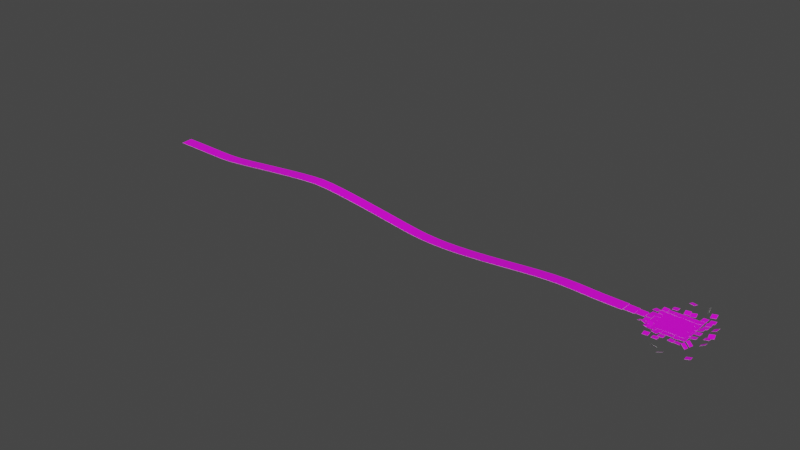 # Source: tutorial_islandStart.blend  (saved by Blender 2.81.16; exported with 4.5.12 LTS)
import bpy
from mathutils import Matrix  # noqa: F401  (used for matrix-valued properties, if any)

bpy.ops.wm.read_factory_settings(use_empty=True)
scene = bpy.context.scene
scene.name = 'Scene'

# ---- collections
col_collection = bpy.data.collections.new('Collection'); scene.collection.children.link(col_collection)

# ---- images (referenced by path relative to the original .blend; pixels are not part of the script)
import os
ASSET_DIR = os.environ.get("B2B_ASSET_DIR", "")  # directory of the original .blend (textures are referenced by path, not embedded)
HERE = os.path.dirname(os.path.abspath(__file__))  # packed textures are extracted next to this script under _unpacked/

def load_image(name, relpath, width, height, colorspace="sRGB"):
    """Load a texture the original file referenced (path relative to the .blend, or extracted next to this script)."""
    p = next((c for c in (os.path.join(HERE, relpath), os.path.join(ASSET_DIR, relpath)) if relpath and os.path.exists(c)), "")
    if p:
        img = bpy.data.images.load(p, check_existing=True)
        img.name = name
    else:  # same state as the original file: an image datablock whose file is absent (Cycles renders it pink)
        img = bpy.data.images.new(name, width, height)
        img.source = "FILE"
        img.filepath = "//" + (relpath or name)
    img.colorspace_settings.name = colorspace
    return img
img_tile_png = load_image('tile.png', 'tile.png', 1024, 1024, 'sRGB')

# ---- materials (node trees are filled in below, after node groups)
mat_tile = bpy.data.materials.new('Tile')
mat_tile.use_transparent_shadow = False

# ---- material node trees
mat_tile.use_nodes = True; mat_tile.node_tree.nodes.clear()
_N = mat_tile.node_tree.nodes; _L = mat_tile.node_tree.links
n0 = _N.new('ShaderNodeOutputMaterial'); n0.name = 'Material Output'; n0.location = (300, 300)
n1 = _N.new('ShaderNodeBsdfPrincipled'); n1.name = 'Principled BSDF'; n1.location = (10, 300)
n1.distribution = 'GGX'
n1.subsurface_method = 'BURLEY'
n1.inputs[3].default_value = 1.45
n1.inputs[27].default_value = (0.0, 0.0, 0.0, 1.0)
n1.inputs[28].default_value = 1.0
n2 = _N.new('ShaderNodeTexImage'); n2.name = 'Image Texture'; n2.location = (-280, 275)
n2.image = img_tile_png
_L.new(n1.outputs[0], n0.inputs[0])
_L.new(n2.outputs[0], n1.inputs[0])
n0.is_active_output = True

# ---- world
world_world = bpy.data.worlds.new('World'); scene.world = world_world
world_world.use_nodes = True; world_world.node_tree.nodes.clear()
_N = world_world.node_tree.nodes; _L = world_world.node_tree.links
n0 = _N.new('ShaderNodeOutputWorld'); n0.name = 'World Output'; n0.location = (300, 300)
n1 = _N.new('ShaderNodeBackground'); n1.name = 'Background'; n1.location = (10, 300)
n1.inputs[0].default_value = (0.05088, 0.05088, 0.05088, 1.0)
_L.new(n1.outputs[0], n0.inputs[0])
n0.is_active_output = True
world_world.color = (0.05088, 0.05088, 0.05088)
world_world.use_sun_shadow = False
world_world.sun_shadow_jitter_overblur = 0.0

# ---- meshes
me_cube_001 = bpy.data.meshes.new('Cube.001')
me_cube_001.from_pydata([(-0.5, -0.5, 0.005), (-0.5, 0.5, 0.005), (0.5, 0.5, 0.005), (0.5, -0.5, 0.005), (-0.5, 0.5, -0.005), (-0.5, -0.5, -0.005), (0.5, 0.5, -0.005), (0.5, -0.5, -0.005)], [], [(5, 0, 1, 4), (4, 1, 2, 6), (6, 2, 3, 7), (7, 3, 0, 5), (2, 1, 0, 3), (5, 4, 6, 7)])
me_cube_001.polygons.foreach_set('material_index', [1, 1, 1, 1, 0, 1])
_uv = me_cube_001.uv_layers.new(name='UVMap')
_uv.uv.foreach_set('vector', [0.002183, 0.9999, 0.0, 1.0, -0.002181, 0.7499, 0.002181, 0.75, 0.002963, 0.7507, -0.001399, 0.7507, -0.0014, 0.5008, 0.002962, 0.5008, 0.00218, 0.5, -0.002182, 0.5, -0.002182, 0.25, 0.002181, 0.2501, 0.002963, 0.2508, -0.0014, 0.2508, -0.001397, 0.0008477, 0.002965, 0.0008803, 0.0, 1.0, 0.0, 0.0, 1.0, 0.0, 1.0, 1.0, 1.0, 0.0, 1.0, 1.0, 0.0, 1.0, 0.0, 0.0])
me_cube_001.materials.append(mat_tile)
me_cube_001.materials.append(None)
me_cube_001.use_remesh_fix_poles = True
me_cube_001.use_remesh_preserve_attributes = False
me_cube_001.use_mirror_vertex_groups = False
me_cube_001.update()
me_cube_008 = bpy.data.meshes.new('Cube.008')
me_cube_008.from_pydata([(-0.5, -0.5, 0.005), (-0.5, 0.5, 0.005), (0.5, 0.5, 0.005), (0.5, -0.5, 0.005), (-0.5, 0.5, -0.005), (-0.5, -0.5, -0.005), (0.5, 0.5, -0.005), (0.5, -0.5, -0.005)], [], [(5, 0, 1, 4), (4, 1, 2, 6), (6, 2, 3, 7), (7, 3, 0, 5), (2, 1, 0, 3), (5, 4, 6, 7)])
me_cube_008.polygons.foreach_set('material_index', [1, 1, 1, 1, 0, 1])
_uv = me_cube_008.uv_layers.new(name='UVMap')
_uv.uv.foreach_set('vector', [0.002183, 0.9999, 0.0, 1.0, -0.002181, 0.7499, 0.002181, 0.75, 0.002963, 0.7507, -0.001399, 0.7507, -0.0014, 0.5008, 0.002962, 0.5008, 0.00218, 0.5, -0.002182, 0.5, -0.002182, 0.25, 0.002181, 0.2501, 0.002963, 0.2508, -0.0014, 0.2508, -0.001397, 0.0008477, 0.002965, 0.0008803, 0.0, 1.0, 0.0, 0.0, 1.0, 0.0, 1.0, 1.0, 1.0, 0.0, 1.0, 1.0, 0.0, 1.0, 0.0, 0.0])
me_cube_008.materials.append(mat_tile)
me_cube_008.materials.append(None)
me_cube_008.use_remesh_fix_poles = True
me_cube_008.use_remesh_preserve_attributes = False
me_cube_008.use_mirror_vertex_groups = False
me_cube_008.update()
me_cube_009 = bpy.data.meshes.new('Cube.009')
me_cube_009.from_pydata([(-0.5, -0.5, 0.005), (-0.5, 0.5, 0.005), (0.5, 0.5, 0.005), (0.5, -0.5, 0.005), (-0.5, 0.5, -0.005), (-0.5, -0.5, -0.005), (0.5, 0.5, -0.005), (0.5, -0.5, -0.005)], [], [(5, 0, 1, 4), (4, 1, 2, 6), (6, 2, 3, 7), (7, 3, 0, 5), (2, 1, 0, 3), (5, 4, 6, 7)])
me_cube_009.polygons.foreach_set('material_index', [1, 1, 1, 1, 0, 1])
_uv = me_cube_009.uv_layers.new(name='UVMap')
_uv.uv.foreach_set('vector', [0.002183, 0.9999, 0.0, 1.0, -0.002181, 0.7499, 0.002181, 0.75, 0.002963, 0.7507, -0.001399, 0.7507, -0.0014, 0.5008, 0.002962, 0.5008, 0.00218, 0.5, -0.002182, 0.5, -0.002182, 0.25, 0.002181, 0.2501, 0.002963, 0.2508, -0.0014, 0.2508, -0.001397, 0.0008477, 0.002965, 0.0008803, 0.0, 1.0, 0.0, 0.0, 1.0, 0.0, 1.0, 1.0, 1.0, 0.0, 1.0, 1.0, 0.0, 1.0, 0.0, 0.0])
me_cube_009.materials.append(mat_tile)
me_cube_009.materials.append(None)
me_cube_009.use_remesh_fix_poles = True
me_cube_009.use_remesh_preserve_attributes = False
me_cube_009.use_mirror_vertex_groups = False
me_cube_009.update()
me_cube_010 = bpy.data.meshes.new('Cube.010')
me_cube_010.from_pydata([(-0.5, -0.5, 0.005), (-0.5, 0.5, 0.005), (0.5, 0.5, 0.005), (0.5, -0.5, 0.005), (-0.5, 0.5, -0.005), (-0.5, -0.5, -0.005), (0.5, 0.5, -0.005), (0.5, -0.5, -0.005)], [], [(5, 0, 1, 4), (4, 1, 2, 6), (6, 2, 3, 7), (7, 3, 0, 5), (2, 1, 0, 3), (5, 4, 6, 7)])
me_cube_010.polygons.foreach_set('material_index', [1, 1, 1, 1, 0, 1])
_uv = me_cube_010.uv_layers.new(name='UVMap')
_uv.uv.foreach_set('vector', [0.002183, 0.9999, 0.0, 1.0, -0.002181, 0.7499, 0.002181, 0.75, 0.002963, 0.7507, -0.001399, 0.7507, -0.0014, 0.5008, 0.002962, 0.5008, 0.00218, 0.5, -0.002182, 0.5, -0.002182, 0.25, 0.002181, 0.2501, 0.002963, 0.2508, -0.0014, 0.2508, -0.001397, 0.0008477, 0.002965, 0.0008803, 0.0, 1.0, 0.0, 0.0, 1.0, 0.0, 1.0, 1.0, 1.0, 0.0, 1.0, 1.0, 0.0, 1.0, 0.0, 0.0])
me_cube_010.materials.append(mat_tile)
me_cube_010.materials.append(None)
me_cube_010.use_remesh_fix_poles = True
me_cube_010.use_remesh_preserve_attributes = False
me_cube_010.use_mirror_vertex_groups = False
me_cube_010.update()
me_cube_011 = bpy.data.meshes.new('Cube.011')
me_cube_011.from_pydata([(-0.5, -0.5, 0.005), (-0.5, 0.5, 0.005), (0.5, 0.5, 0.005), (0.5, -0.5, 0.005), (-0.5, 0.5, -0.005), (-0.5, -0.5, -0.005), (0.5, 0.5, -0.005), (0.5, -0.5, -0.005)], [], [(5, 0, 1, 4), (4, 1, 2, 6), (6, 2, 3, 7), (7, 3, 0, 5), (2, 1, 0, 3), (5, 4, 6, 7)])
me_cube_011.polygons.foreach_set('material_index', [1, 1, 1, 1, 0, 1])
_uv = me_cube_011.uv_layers.new(name='UVMap')
_uv.uv.foreach_set('vector', [0.002183, 0.9999, 0.0, 1.0, -0.002181, 0.7499, 0.002181, 0.75, 0.002963, 0.7507, -0.001399, 0.7507, -0.0014, 0.5008, 0.002962, 0.5008, 0.00218, 0.5, -0.002182, 0.5, -0.002182, 0.25, 0.002181, 0.2501, 0.002963, 0.2508, -0.0014, 0.2508, -0.001397, 0.0008477, 0.002965, 0.0008803, 0.0, 1.0, 0.0, 0.0, 1.0, 0.0, 1.0, 1.0, 1.0, 0.0, 1.0, 1.0, 0.0, 1.0, 0.0, 0.0])
me_cube_011.materials.append(mat_tile)
me_cube_011.materials.append(None)
me_cube_011.use_remesh_fix_poles = True
me_cube_011.use_remesh_preserve_attributes = False
me_cube_011.use_mirror_vertex_groups = False
me_cube_011.update()
me_cube_012 = bpy.data.meshes.new('Cube.012')
me_cube_012.from_pydata([(-0.5, -0.5, 0.005), (-0.5, 0.5, 0.005), (0.5, 0.5, 0.005), (0.5, -0.5, 0.005), (-0.5, 0.5, -0.005), (-0.5, -0.5, -0.005), (0.5, 0.5, -0.005), (0.5, -0.5, -0.005)], [], [(5, 0, 1, 4), (4, 1, 2, 6), (6, 2, 3, 7), (7, 3, 0, 5), (2, 1, 0, 3), (5, 4, 6, 7)])
me_cube_012.polygons.foreach_set('material_index', [1, 1, 1, 1, 0, 1])
_uv = me_cube_012.uv_layers.new(name='UVMap')
_uv.uv.foreach_set('vector', [0.002183, 0.9999, 0.0, 1.0, -0.002181, 0.7499, 0.002181, 0.75, 0.002963, 0.7507, -0.001399, 0.7507, -0.0014, 0.5008, 0.002962, 0.5008, 0.00218, 0.5, -0.002182, 0.5, -0.002182, 0.25, 0.002181, 0.2501, 0.002963, 0.2508, -0.0014, 0.2508, -0.001397, 0.0008477, 0.002965, 0.0008803, 0.0, 1.0, 0.0, 0.0, 1.0, 0.0, 1.0, 1.0, 1.0, 0.0, 1.0, 1.0, 0.0, 1.0, 0.0, 0.0])
me_cube_012.materials.append(mat_tile)
me_cube_012.materials.append(None)
me_cube_012.use_remesh_fix_poles = True
me_cube_012.use_remesh_preserve_attributes = False
me_cube_012.use_mirror_vertex_groups = False
me_cube_012.update()
me_cube_013 = bpy.data.meshes.new('Cube.013')
me_cube_013.from_pydata([(-0.5, -0.5, 0.005), (-0.5, 0.5, 0.005), (0.5, 0.5, 0.005), (0.5, -0.5, 0.005), (-0.5, 0.5, -0.005), (-0.5, -0.5, -0.005), (0.5, 0.5, -0.005), (0.5, -0.5, -0.005)], [], [(5, 0, 1, 4), (4, 1, 2, 6), (6, 2, 3, 7), (7, 3, 0, 5), (2, 1, 0, 3), (5, 4, 6, 7)])
me_cube_013.polygons.foreach_set('material_index', [1, 1, 1, 1, 0, 1])
_uv = me_cube_013.uv_layers.new(name='UVMap')
_uv.uv.foreach_set('vector', [0.002183, 0.9999, 0.0, 1.0, -0.002181, 0.7499, 0.002181, 0.75, 0.002963, 0.7507, -0.001399, 0.7507, -0.0014, 0.5008, 0.002962, 0.5008, 0.00218, 0.5, -0.002182, 0.5, -0.002182, 0.25, 0.002181, 0.2501, 0.002963, 0.2508, -0.0014, 0.2508, -0.001397, 0.0008477, 0.002965, 0.0008803, 0.0, 1.0, 0.0, 0.0, 1.0, 0.0, 1.0, 1.0, 1.0, 0.0, 1.0, 1.0, 0.0, 1.0, 0.0, 0.0])
me_cube_013.materials.append(mat_tile)
me_cube_013.materials.append(None)
me_cube_013.use_remesh_fix_poles = True
me_cube_013.use_remesh_preserve_attributes = False
me_cube_013.use_mirror_vertex_groups = False
me_cube_013.update()
me_cube_014 = bpy.data.meshes.new('Cube.014')
me_cube_014.from_pydata([(-0.5, -0.5, 0.005), (-0.5, 0.5, 0.005), (0.5, 0.5, 0.005), (0.5, -0.5, 0.005), (-0.5, 0.5, -0.005), (-0.5, -0.5, -0.005), (0.5, 0.5, -0.005), (0.5, -0.5, -0.005)], [], [(5, 0, 1, 4), (4, 1, 2, 6), (6, 2, 3, 7), (7, 3, 0, 5), (2, 1, 0, 3), (5, 4, 6, 7)])
me_cube_014.polygons.foreach_set('material_index', [1, 1, 1, 1, 0, 1])
_uv = me_cube_014.uv_layers.new(name='UVMap')
_uv.uv.foreach_set('vector', [0.002183, 0.9999, 0.0, 1.0, -0.002181, 0.7499, 0.002181, 0.75, 0.002963, 0.7507, -0.001399, 0.7507, -0.0014, 0.5008, 0.002962, 0.5008, 0.00218, 0.5, -0.002182, 0.5, -0.002182, 0.25, 0.002181, 0.2501, 0.002963, 0.2508, -0.0014, 0.2508, -0.001397, 0.0008477, 0.002965, 0.0008803, 0.0, 1.0, 0.0, 0.0, 1.0, 0.0, 1.0, 1.0, 1.0, 0.0, 1.0, 1.0, 0.0, 1.0, 0.0, 0.0])
me_cube_014.materials.append(mat_tile)
me_cube_014.materials.append(None)
me_cube_014.use_remesh_fix_poles = True
me_cube_014.use_remesh_preserve_attributes = False
me_cube_014.use_mirror_vertex_groups = False
me_cube_014.update()
me_cube_015 = bpy.data.meshes.new('Cube.015')
me_cube_015.from_pydata([(-0.5, -0.5, 0.005), (-0.5, 0.5, 0.005), (0.5, 0.5, 0.005), (0.5, -0.5, 0.005), (-0.5, 0.5, -0.005), (-0.5, -0.5, -0.005), (0.5, 0.5, -0.005), (0.5, -0.5, -0.005)], [], [(5, 0, 1, 4), (4, 1, 2, 6), (6, 2, 3, 7), (7, 3, 0, 5), (2, 1, 0, 3), (5, 4, 6, 7)])
me_cube_015.polygons.foreach_set('material_index', [1, 1, 1, 1, 0, 1])
_uv = me_cube_015.uv_layers.new(name='UVMap')
_uv.uv.foreach_set('vector', [0.002183, 0.9999, 0.0, 1.0, -0.002181, 0.7499, 0.002181, 0.75, 0.002963, 0.7507, -0.001399, 0.7507, -0.0014, 0.5008, 0.002962, 0.5008, 0.00218, 0.5, -0.002182, 0.5, -0.002182, 0.25, 0.002181, 0.2501, 0.002963, 0.2508, -0.0014, 0.2508, -0.001397, 0.0008477, 0.002965, 0.0008803, 0.0, 1.0, 0.0, 0.0, 1.0, 0.0, 1.0, 1.0, 1.0, 0.0, 1.0, 1.0, 0.0, 1.0, 0.0, 0.0])
me_cube_015.materials.append(mat_tile)
me_cube_015.materials.append(None)
me_cube_015.use_remesh_fix_poles = True
me_cube_015.use_remesh_preserve_attributes = False
me_cube_015.use_mirror_vertex_groups = False
me_cube_015.update()
me_cube_016 = bpy.data.meshes.new('Cube.016')
me_cube_016.from_pydata([(-0.5, -0.5, 0.005), (-0.5, 0.5, 0.005), (0.5, 0.5, 0.005), (0.5, -0.5, 0.005), (-0.5, 0.5, -0.005), (-0.5, -0.5, -0.005), (0.5, 0.5, -0.005), (0.5, -0.5, -0.005)], [], [(5, 0, 1, 4), (4, 1, 2, 6), (6, 2, 3, 7), (7, 3, 0, 5), (2, 1, 0, 3), (5, 4, 6, 7)])
me_cube_016.polygons.foreach_set('material_index', [1, 1, 1, 1, 0, 1])
_uv = me_cube_016.uv_layers.new(name='UVMap')
_uv.uv.foreach_set('vector', [0.002183, 0.9999, 0.0, 1.0, -0.002181, 0.7499, 0.002181, 0.75, 0.002963, 0.7507, -0.001399, 0.7507, -0.0014, 0.5008, 0.002962, 0.5008, 0.00218, 0.5, -0.002182, 0.5, -0.002182, 0.25, 0.002181, 0.2501, 0.002963, 0.2508, -0.0014, 0.2508, -0.001397, 0.0008477, 0.002965, 0.0008803, 0.0, 1.0, 0.0, 0.0, 1.0, 0.0, 1.0, 1.0, 1.0, 0.0, 1.0, 1.0, 0.0, 1.0, 0.0, 0.0])
me_cube_016.materials.append(mat_tile)
me_cube_016.materials.append(None)
me_cube_016.use_remesh_fix_poles = True
me_cube_016.use_remesh_preserve_attributes = False
me_cube_016.use_mirror_vertex_groups = False
me_cube_016.update()
me_cube_017 = bpy.data.meshes.new('Cube.017')
me_cube_017.from_pydata([(-0.5, -0.5, 0.005), (-0.5, 0.5, 0.005), (0.5, 0.5, 0.005), (0.5, -0.5, 0.005), (-0.5, 0.5, -0.005), (-0.5, -0.5, -0.005), (0.5, 0.5, -0.005), (0.5, -0.5, -0.005)], [], [(5, 0, 1, 4), (4, 1, 2, 6), (6, 2, 3, 7), (7, 3, 0, 5), (2, 1, 0, 3), (5, 4, 6, 7)])
me_cube_017.polygons.foreach_set('material_index', [1, 1, 1, 1, 0, 1])
_uv = me_cube_017.uv_layers.new(name='UVMap')
_uv.uv.foreach_set('vector', [0.002183, 0.9999, 0.0, 1.0, -0.002181, 0.7499, 0.002181, 0.75, 0.002963, 0.7507, -0.001399, 0.7507, -0.0014, 0.5008, 0.002962, 0.5008, 0.00218, 0.5, -0.002182, 0.5, -0.002182, 0.25, 0.002181, 0.2501, 0.002963, 0.2508, -0.0014, 0.2508, -0.001397, 0.0008477, 0.002965, 0.0008803, 0.0, 1.0, 0.0, 0.0, 1.0, 0.0, 1.0, 1.0, 1.0, 0.0, 1.0, 1.0, 0.0, 1.0, 0.0, 0.0])
me_cube_017.materials.append(mat_tile)
me_cube_017.materials.append(None)
me_cube_017.use_remesh_fix_poles = True
me_cube_017.use_remesh_preserve_attributes = False
me_cube_017.use_mirror_vertex_groups = False
me_cube_017.update()
me_cube_018 = bpy.data.meshes.new('Cube.018')
me_cube_018.from_pydata([(-0.5, -0.5, 0.005), (-0.5, 0.5, 0.005), (0.5, 0.5, 0.005), (0.5, -0.5, 0.005), (-0.5, 0.5, -0.005), (-0.5, -0.5, -0.005), (0.5, 0.5, -0.005), (0.5, -0.5, -0.005)], [], [(5, 0, 1, 4), (4, 1, 2, 6), (6, 2, 3, 7), (7, 3, 0, 5), (2, 1, 0, 3), (5, 4, 6, 7)])
me_cube_018.polygons.foreach_set('material_index', [1, 1, 1, 1, 0, 1])
_uv = me_cube_018.uv_layers.new(name='UVMap')
_uv.uv.foreach_set('vector', [0.002183, 0.9999, 0.0, 1.0, -0.002181, 0.7499, 0.002181, 0.75, 0.002963, 0.7507, -0.001399, 0.7507, -0.0014, 0.5008, 0.002962, 0.5008, 0.00218, 0.5, -0.002182, 0.5, -0.002182, 0.25, 0.002181, 0.2501, 0.002963, 0.2508, -0.0014, 0.2508, -0.001397, 0.0008477, 0.002965, 0.0008803, 0.0, 1.0, 0.0, 0.0, 1.0, 0.0, 1.0, 1.0, 1.0, 0.0, 1.0, 1.0, 0.0, 1.0, 0.0, 0.0])
me_cube_018.materials.append(mat_tile)
me_cube_018.materials.append(None)
me_cube_018.use_remesh_fix_poles = True
me_cube_018.use_remesh_preserve_attributes = False
me_cube_018.use_mirror_vertex_groups = False
me_cube_018.update()
me_cube_019 = bpy.data.meshes.new('Cube.019')
me_cube_019.from_pydata([(-0.5, -0.5, 0.005), (-0.5, 0.5, 0.005), (0.5, 0.5, 0.005), (0.5, -0.5, 0.005), (-0.5, 0.5, -0.005), (-0.5, -0.5, -0.005), (0.5, 0.5, -0.005), (0.5, -0.5, -0.005)], [], [(5, 0, 1, 4), (4, 1, 2, 6), (6, 2, 3, 7), (7, 3, 0, 5), (2, 1, 0, 3), (5, 4, 6, 7)])
me_cube_019.polygons.foreach_set('material_index', [1, 1, 1, 1, 0, 1])
_uv = me_cube_019.uv_layers.new(name='UVMap')
_uv.uv.foreach_set('vector', [0.002183, 0.9999, 0.0, 1.0, -0.002181, 0.7499, 0.002181, 0.75, 0.002963, 0.7507, -0.001399, 0.7507, -0.0014, 0.5008, 0.002962, 0.5008, 0.00218, 0.5, -0.002182, 0.5, -0.002182, 0.25, 0.002181, 0.2501, 0.002963, 0.2508, -0.0014, 0.2508, -0.001397, 0.0008477, 0.002965, 0.0008803, 0.0, 1.0, 0.0, 0.0, 1.0, 0.0, 1.0, 1.0, 1.0, 0.0, 1.0, 1.0, 0.0, 1.0, 0.0, 0.0])
me_cube_019.materials.append(mat_tile)
me_cube_019.materials.append(None)
me_cube_019.use_remesh_fix_poles = True
me_cube_019.use_remesh_preserve_attributes = False
me_cube_019.use_mirror_vertex_groups = False
me_cube_019.update()
me_cube_020 = bpy.data.meshes.new('Cube.020')
me_cube_020.from_pydata([(-0.5, -0.5, 0.005), (-0.5, 0.5, 0.005), (0.5, 0.5, 0.005), (0.5, -0.5, 0.005), (-0.5, 0.5, -0.005), (-0.5, -0.5, -0.005), (0.5, 0.5, -0.005), (0.5, -0.5, -0.005)], [], [(5, 0, 1, 4), (4, 1, 2, 6), (6, 2, 3, 7), (7, 3, 0, 5), (2, 1, 0, 3), (5, 4, 6, 7)])
me_cube_020.polygons.foreach_set('material_index', [1, 1, 1, 1, 0, 1])
_uv = me_cube_020.uv_layers.new(name='UVMap')
_uv.uv.foreach_set('vector', [0.002183, 0.9999, 0.0, 1.0, -0.002181, 0.7499, 0.002181, 0.75, 0.002963, 0.7507, -0.001399, 0.7507, -0.0014, 0.5008, 0.002962, 0.5008, 0.00218, 0.5, -0.002182, 0.5, -0.002182, 0.25, 0.002181, 0.2501, 0.002963, 0.2508, -0.0014, 0.2508, -0.001397, 0.0008477, 0.002965, 0.0008803, 0.0, 1.0, 0.0, 0.0, 1.0, 0.0, 1.0, 1.0, 1.0, 0.0, 1.0, 1.0, 0.0, 1.0, 0.0, 0.0])
me_cube_020.materials.append(mat_tile)
me_cube_020.materials.append(None)
me_cube_020.use_remesh_fix_poles = True
me_cube_020.use_remesh_preserve_attributes = False
me_cube_020.use_mirror_vertex_groups = False
me_cube_020.update()
me_cube_027 = bpy.data.meshes.new('Cube.027')
me_cube_027.from_pydata([(-0.5, -0.5, 0.005), (-0.5, 0.5, 0.005), (0.5, 0.5, 0.005), (0.5, -0.5, 0.005), (-0.5, 0.5, -0.005), (-0.5, -0.5, -0.005), (0.5, 0.5, -0.005), (0.5, -0.5, -0.005)], [], [(5, 0, 1, 4), (4, 1, 2, 6), (6, 2, 3, 7), (7, 3, 0, 5), (2, 1, 0, 3), (5, 4, 6, 7)])
me_cube_027.polygons.foreach_set('material_index', [1, 1, 1, 1, 0, 1])
_uv = me_cube_027.uv_layers.new(name='UVMap')
_uv.uv.foreach_set('vector', [0.002183, 0.9999, 0.0, 1.0, -0.002181, 0.7499, 0.002181, 0.75, 0.002963, 0.7507, -0.001399, 0.7507, -0.0014, 0.5008, 0.002962, 0.5008, 0.00218, 0.5, -0.002182, 0.5, -0.002182, 0.25, 0.002181, 0.2501, 0.002963, 0.2508, -0.0014, 0.2508, -0.001397, 0.0008477, 0.002965, 0.0008803, 0.0, 1.0, 0.0, 0.0, 1.0, 0.0, 1.0, 1.0, 1.0, 0.0, 1.0, 1.0, 0.0, 1.0, 0.0, 0.0])
me_cube_027.materials.append(mat_tile)
me_cube_027.materials.append(None)
me_cube_027.use_remesh_fix_poles = True
me_cube_027.use_remesh_preserve_attributes = False
me_cube_027.use_mirror_vertex_groups = False
me_cube_027.update()
me_cube_028 = bpy.data.meshes.new('Cube.028')
me_cube_028.from_pydata([(-0.5, -0.5, 0.005), (-0.5, 0.5, 0.005), (0.5, 0.5, 0.005), (0.5, -0.5, 0.005), (-0.5, 0.5, -0.005), (-0.5, -0.5, -0.005), (0.5, 0.5, -0.005), (0.5, -0.5, -0.005)], [], [(5, 0, 1, 4), (4, 1, 2, 6), (6, 2, 3, 7), (7, 3, 0, 5), (2, 1, 0, 3), (5, 4, 6, 7)])
me_cube_028.polygons.foreach_set('material_index', [1, 1, 1, 1, 0, 1])
_uv = me_cube_028.uv_layers.new(name='UVMap')
_uv.uv.foreach_set('vector', [0.002183, 0.9999, 0.0, 1.0, -0.002181, 0.7499, 0.002181, 0.75, 0.002963, 0.7507, -0.001399, 0.7507, -0.0014, 0.5008, 0.002962, 0.5008, 0.00218, 0.5, -0.002182, 0.5, -0.002182, 0.25, 0.002181, 0.2501, 0.002963, 0.2508, -0.0014, 0.2508, -0.001397, 0.0008477, 0.002965, 0.0008803, 0.0, 1.0, 0.0, 0.0, 1.0, 0.0, 1.0, 1.0, 1.0, 0.0, 1.0, 1.0, 0.0, 1.0, 0.0, 0.0])
me_cube_028.materials.append(mat_tile)
me_cube_028.materials.append(None)
me_cube_028.use_remesh_fix_poles = True
me_cube_028.use_remesh_preserve_attributes = False
me_cube_028.use_mirror_vertex_groups = False
me_cube_028.update()
me_cube_029 = bpy.data.meshes.new('Cube.029')
me_cube_029.from_pydata([(-0.5, -0.5, 0.005), (-0.5, 0.5, 0.005), (0.5, 0.5, 0.005), (0.5, -0.5, 0.005), (-0.5, 0.5, -0.005), (-0.5, -0.5, -0.005), (0.5, 0.5, -0.005), (0.5, -0.5, -0.005)], [], [(5, 0, 1, 4), (4, 1, 2, 6), (6, 2, 3, 7), (7, 3, 0, 5), (2, 1, 0, 3), (5, 4, 6, 7)])
me_cube_029.polygons.foreach_set('material_index', [1, 1, 1, 1, 0, 1])
_uv = me_cube_029.uv_layers.new(name='UVMap')
_uv.uv.foreach_set('vector', [0.002183, 0.9999, 0.0, 1.0, -0.002181, 0.7499, 0.002181, 0.75, 0.002963, 0.7507, -0.001399, 0.7507, -0.0014, 0.5008, 0.002962, 0.5008, 0.00218, 0.5, -0.002182, 0.5, -0.002182, 0.25, 0.002181, 0.2501, 0.002963, 0.2508, -0.0014, 0.2508, -0.001397, 0.0008477, 0.002965, 0.0008803, 0.0, 1.0, 0.0, 0.0, 1.0, 0.0, 1.0, 1.0, 1.0, 0.0, 1.0, 1.0, 0.0, 1.0, 0.0, 0.0])
me_cube_029.materials.append(mat_tile)
me_cube_029.materials.append(None)
me_cube_029.use_remesh_fix_poles = True
me_cube_029.use_remesh_preserve_attributes = False
me_cube_029.use_mirror_vertex_groups = False
me_cube_029.update()
me_cube_030 = bpy.data.meshes.new('Cube.030')
me_cube_030.from_pydata([(-0.5, -0.5, 0.005), (-0.5, 0.5, 0.005), (0.5, 0.5, 0.005), (0.5, -0.5, 0.005), (-0.5, 0.5, -0.005), (-0.5, -0.5, -0.005), (0.5, 0.5, -0.005), (0.5, -0.5, -0.005)], [], [(5, 0, 1, 4), (4, 1, 2, 6), (6, 2, 3, 7), (7, 3, 0, 5), (2, 1, 0, 3), (5, 4, 6, 7)])
me_cube_030.polygons.foreach_set('material_index', [1, 1, 1, 1, 0, 1])
_uv = me_cube_030.uv_layers.new(name='UVMap')
_uv.uv.foreach_set('vector', [0.002183, 0.9999, 0.0, 1.0, -0.002181, 0.7499, 0.002181, 0.75, 0.002963, 0.7507, -0.001399, 0.7507, -0.0014, 0.5008, 0.002962, 0.5008, 0.00218, 0.5, -0.002182, 0.5, -0.002182, 0.25, 0.002181, 0.2501, 0.002963, 0.2508, -0.0014, 0.2508, -0.001397, 0.0008477, 0.002965, 0.0008803, 0.0, 1.0, 0.0, 0.0, 1.0, 0.0, 1.0, 1.0, 1.0, 0.0, 1.0, 1.0, 0.0, 1.0, 0.0, 0.0])
me_cube_030.materials.append(mat_tile)
me_cube_030.materials.append(None)
me_cube_030.use_remesh_fix_poles = True
me_cube_030.use_remesh_preserve_attributes = False
me_cube_030.use_mirror_vertex_groups = False
me_cube_030.update()
me_cube_031 = bpy.data.meshes.new('Cube.031')
me_cube_031.from_pydata([(-0.5, -0.5, 0.005), (-0.5, 0.5, 0.005), (0.5, 0.5, 0.005), (0.5, -0.5, 0.005), (-0.5, 0.5, -0.005), (-0.5, -0.5, -0.005), (0.5, 0.5, -0.005), (0.5, -0.5, -0.005)], [], [(5, 0, 1, 4), (4, 1, 2, 6), (6, 2, 3, 7), (7, 3, 0, 5), (2, 1, 0, 3), (5, 4, 6, 7)])
me_cube_031.polygons.foreach_set('material_index', [1, 1, 1, 1, 0, 1])
_uv = me_cube_031.uv_layers.new(name='UVMap')
_uv.uv.foreach_set('vector', [0.002183, 0.9999, 0.0, 1.0, -0.002181, 0.7499, 0.002181, 0.75, 0.002963, 0.7507, -0.001399, 0.7507, -0.0014, 0.5008, 0.002962, 0.5008, 0.00218, 0.5, -0.002182, 0.5, -0.002182, 0.25, 0.002181, 0.2501, 0.002963, 0.2508, -0.0014, 0.2508, -0.001397, 0.0008477, 0.002965, 0.0008803, 0.0, 1.0, 0.0, 0.0, 1.0, 0.0, 1.0, 1.0, 1.0, 0.0, 1.0, 1.0, 0.0, 1.0, 0.0, 0.0])
me_cube_031.materials.append(mat_tile)
me_cube_031.materials.append(None)
me_cube_031.use_remesh_fix_poles = True
me_cube_031.use_remesh_preserve_attributes = False
me_cube_031.use_mirror_vertex_groups = False
me_cube_031.update()
me_cube_032 = bpy.data.meshes.new('Cube.032')
me_cube_032.from_pydata([(-0.5, -0.5, 0.005), (-0.5, 0.5, 0.005), (0.5, 0.5, 0.005), (0.5, -0.5, 0.005), (-0.5, 0.5, -0.005), (-0.5, -0.5, -0.005), (0.5, 0.5, -0.005), (0.5, -0.5, -0.005)], [], [(5, 0, 1, 4), (4, 1, 2, 6), (6, 2, 3, 7), (7, 3, 0, 5), (2, 1, 0, 3), (5, 4, 6, 7)])
me_cube_032.polygons.foreach_set('material_index', [1, 1, 1, 1, 0, 1])
_uv = me_cube_032.uv_layers.new(name='UVMap')
_uv.uv.foreach_set('vector', [0.002183, 0.9999, 0.0, 1.0, -0.002181, 0.7499, 0.002181, 0.75, 0.002963, 0.7507, -0.001399, 0.7507, -0.0014, 0.5008, 0.002962, 0.5008, 0.00218, 0.5, -0.002182, 0.5, -0.002182, 0.25, 0.002181, 0.2501, 0.002963, 0.2508, -0.0014, 0.2508, -0.001397, 0.0008477, 0.002965, 0.0008803, 0.0, 1.0, 0.0, 0.0, 1.0, 0.0, 1.0, 1.0, 1.0, 0.0, 1.0, 1.0, 0.0, 1.0, 0.0, 0.0])
me_cube_032.materials.append(mat_tile)
me_cube_032.materials.append(None)
me_cube_032.use_remesh_fix_poles = True
me_cube_032.use_remesh_preserve_attributes = False
me_cube_032.use_mirror_vertex_groups = False
me_cube_032.update()
me_cube_033 = bpy.data.meshes.new('Cube.033')
me_cube_033.from_pydata([(-0.5, -0.5, 0.005), (-0.5, 0.5, 0.005), (0.5, 0.5, 0.005), (0.5, -0.5, 0.005), (-0.5, 0.5, -0.005), (-0.5, -0.5, -0.005), (0.5, 0.5, -0.005), (0.5, -0.5, -0.005)], [], [(5, 0, 1, 4), (4, 1, 2, 6), (6, 2, 3, 7), (7, 3, 0, 5), (2, 1, 0, 3), (5, 4, 6, 7)])
me_cube_033.polygons.foreach_set('material_index', [1, 1, 1, 1, 0, 1])
_uv = me_cube_033.uv_layers.new(name='UVMap')
_uv.uv.foreach_set('vector', [0.002183, 0.9999, 0.0, 1.0, -0.002181, 0.7499, 0.002181, 0.75, 0.002963, 0.7507, -0.001399, 0.7507, -0.0014, 0.5008, 0.002962, 0.5008, 0.00218, 0.5, -0.002182, 0.5, -0.002182, 0.25, 0.002181, 0.2501, 0.002963, 0.2508, -0.0014, 0.2508, -0.001397, 0.0008477, 0.002965, 0.0008803, 0.0, 1.0, 0.0, 0.0, 1.0, 0.0, 1.0, 1.0, 1.0, 0.0, 1.0, 1.0, 0.0, 1.0, 0.0, 0.0])
me_cube_033.materials.append(mat_tile)
me_cube_033.materials.append(None)
me_cube_033.use_remesh_fix_poles = True
me_cube_033.use_remesh_preserve_attributes = False
me_cube_033.use_mirror_vertex_groups = False
me_cube_033.update()
me_cube_034 = bpy.data.meshes.new('Cube.034')
me_cube_034.from_pydata([(-0.5, -0.5, 0.005), (-0.5, 0.5, 0.005), (0.5, 0.5, 0.005), (0.5, -0.5, 0.005), (-0.5, 0.5, -0.005), (-0.5, -0.5, -0.005), (0.5, 0.5, -0.005), (0.5, -0.5, -0.005)], [], [(5, 0, 1, 4), (4, 1, 2, 6), (6, 2, 3, 7), (7, 3, 0, 5), (2, 1, 0, 3), (5, 4, 6, 7)])
me_cube_034.polygons.foreach_set('material_index', [1, 1, 1, 1, 0, 1])
_uv = me_cube_034.uv_layers.new(name='UVMap')
_uv.uv.foreach_set('vector', [0.002183, 0.9999, 0.0, 1.0, -0.002181, 0.7499, 0.002181, 0.75, 0.002963, 0.7507, -0.001399, 0.7507, -0.0014, 0.5008, 0.002962, 0.5008, 0.00218, 0.5, -0.002182, 0.5, -0.002182, 0.25, 0.002181, 0.2501, 0.002963, 0.2508, -0.0014, 0.2508, -0.001397, 0.0008477, 0.002965, 0.0008803, 0.0, 1.0, 0.0, 0.0, 1.0, 0.0, 1.0, 1.0, 1.0, 0.0, 1.0, 1.0, 0.0, 1.0, 0.0, 0.0])
me_cube_034.materials.append(mat_tile)
me_cube_034.materials.append(None)
me_cube_034.use_remesh_fix_poles = True
me_cube_034.use_remesh_preserve_attributes = False
me_cube_034.use_mirror_vertex_groups = False
me_cube_034.update()
me_cube_035 = bpy.data.meshes.new('Cube.035')
me_cube_035.from_pydata([(-0.5, -0.5, 0.005), (-0.5, 0.5, 0.005), (0.5, 0.5, 0.005), (0.5, -0.5, 0.005), (-0.5, 0.5, -0.005), (-0.5, -0.5, -0.005), (0.5, 0.5, -0.005), (0.5, -0.5, -0.005)], [], [(5, 0, 1, 4), (4, 1, 2, 6), (6, 2, 3, 7), (7, 3, 0, 5), (2, 1, 0, 3), (5, 4, 6, 7)])
me_cube_035.polygons.foreach_set('material_index', [1, 1, 1, 1, 0, 1])
_uv = me_cube_035.uv_layers.new(name='UVMap')
_uv.uv.foreach_set('vector', [0.002183, 0.9999, 0.0, 1.0, -0.002181, 0.7499, 0.002181, 0.75, 0.002963, 0.7507, -0.001399, 0.7507, -0.0014, 0.5008, 0.002962, 0.5008, 0.00218, 0.5, -0.002182, 0.5, -0.002182, 0.25, 0.002181, 0.2501, 0.002963, 0.2508, -0.0014, 0.2508, -0.001397, 0.0008477, 0.002965, 0.0008803, 0.0, 1.0, 0.0, 0.0, 1.0, 0.0, 1.0, 1.0, 1.0, 0.0, 1.0, 1.0, 0.0, 1.0, 0.0, 0.0])
me_cube_035.materials.append(mat_tile)
me_cube_035.materials.append(None)
me_cube_035.use_remesh_fix_poles = True
me_cube_035.use_remesh_preserve_attributes = False
me_cube_035.use_mirror_vertex_groups = False
me_cube_035.update()
me_cube_036 = bpy.data.meshes.new('Cube.036')
me_cube_036.from_pydata([(-0.5, -0.5, 0.005), (-0.5, 0.5, 0.005), (0.5, 0.5, 0.005), (0.5, -0.5, 0.005), (-0.5, 0.5, -0.005), (-0.5, -0.5, -0.005), (0.5, 0.5, -0.005), (0.5, -0.5, -0.005)], [], [(5, 0, 1, 4), (4, 1, 2, 6), (6, 2, 3, 7), (7, 3, 0, 5), (2, 1, 0, 3), (5, 4, 6, 7)])
me_cube_036.polygons.foreach_set('material_index', [1, 1, 1, 1, 0, 1])
_uv = me_cube_036.uv_layers.new(name='UVMap')
_uv.uv.foreach_set('vector', [0.002183, 0.9999, 0.0, 1.0, -0.002181, 0.7499, 0.002181, 0.75, 0.002963, 0.7507, -0.001399, 0.7507, -0.0014, 0.5008, 0.002962, 0.5008, 0.00218, 0.5, -0.002182, 0.5, -0.002182, 0.25, 0.002181, 0.2501, 0.002963, 0.2508, -0.0014, 0.2508, -0.001397, 0.0008477, 0.002965, 0.0008803, 0.0, 1.0, 0.0, 0.0, 1.0, 0.0, 1.0, 1.0, 1.0, 0.0, 1.0, 1.0, 0.0, 1.0, 0.0, 0.0])
me_cube_036.materials.append(mat_tile)
me_cube_036.materials.append(None)
me_cube_036.use_remesh_fix_poles = True
me_cube_036.use_remesh_preserve_attributes = False
me_cube_036.use_mirror_vertex_groups = False
me_cube_036.update()
me_cube_037 = bpy.data.meshes.new('Cube.037')
me_cube_037.from_pydata([(-0.5, -0.5, 0.005), (-0.5, 0.5, 0.005), (0.5, 0.5, 0.005), (0.5, -0.5, 0.005), (-0.5, 0.5, -0.005), (-0.5, -0.5, -0.005), (0.5, 0.5, -0.005), (0.5, -0.5, -0.005)], [], [(5, 0, 1, 4), (4, 1, 2, 6), (6, 2, 3, 7), (7, 3, 0, 5), (2, 1, 0, 3), (5, 4, 6, 7)])
me_cube_037.polygons.foreach_set('material_index', [1, 1, 1, 1, 0, 1])
_uv = me_cube_037.uv_layers.new(name='UVMap')
_uv.uv.foreach_set('vector', [0.002183, 0.9999, 0.0, 1.0, -0.002181, 0.7499, 0.002181, 0.75, 0.002963, 0.7507, -0.001399, 0.7507, -0.0014, 0.5008, 0.002962, 0.5008, 0.00218, 0.5, -0.002182, 0.5, -0.002182, 0.25, 0.002181, 0.2501, 0.002963, 0.2508, -0.0014, 0.2508, -0.001397, 0.0008477, 0.002965, 0.0008803, 0.0, 1.0, 0.0, 0.0, 1.0, 0.0, 1.0, 1.0, 1.0, 0.0, 1.0, 1.0, 0.0, 1.0, 0.0, 0.0])
me_cube_037.materials.append(mat_tile)
me_cube_037.materials.append(None)
me_cube_037.use_remesh_fix_poles = True
me_cube_037.use_remesh_preserve_attributes = False
me_cube_037.use_mirror_vertex_groups = False
me_cube_037.update()
me_cube_038 = bpy.data.meshes.new('Cube.038')
me_cube_038.from_pydata([(-0.5, -0.5, 0.005), (-0.5, 0.5, 0.005), (0.5, 0.5, 0.005), (0.5, -0.5, 0.005), (-0.5, 0.5, -0.005), (-0.5, -0.5, -0.005), (0.5, 0.5, -0.005), (0.5, -0.5, -0.005)], [], [(5, 0, 1, 4), (4, 1, 2, 6), (6, 2, 3, 7), (7, 3, 0, 5), (2, 1, 0, 3), (5, 4, 6, 7)])
me_cube_038.polygons.foreach_set('material_index', [1, 1, 1, 1, 0, 1])
_uv = me_cube_038.uv_layers.new(name='UVMap')
_uv.uv.foreach_set('vector', [0.002183, 0.9999, 0.0, 1.0, -0.002181, 0.7499, 0.002181, 0.75, 0.002963, 0.7507, -0.001399, 0.7507, -0.0014, 0.5008, 0.002962, 0.5008, 0.00218, 0.5, -0.002182, 0.5, -0.002182, 0.25, 0.002181, 0.2501, 0.002963, 0.2508, -0.0014, 0.2508, -0.001397, 0.0008477, 0.002965, 0.0008803, 0.0, 1.0, 0.0, 0.0, 1.0, 0.0, 1.0, 1.0, 1.0, 0.0, 1.0, 1.0, 0.0, 1.0, 0.0, 0.0])
me_cube_038.materials.append(mat_tile)
me_cube_038.materials.append(None)
me_cube_038.use_remesh_fix_poles = True
me_cube_038.use_remesh_preserve_attributes = False
me_cube_038.use_mirror_vertex_groups = False
me_cube_038.update()
me_cube_039 = bpy.data.meshes.new('Cube.039')
me_cube_039.from_pydata([(-0.5, -0.5, 0.005), (-0.5, 0.5, 0.005), (0.5, 0.5, 0.005), (0.5, -0.5, 0.005), (-0.5, 0.5, -0.005), (-0.5, -0.5, -0.005), (0.5, 0.5, -0.005), (0.5, -0.5, -0.005)], [], [(5, 0, 1, 4), (4, 1, 2, 6), (6, 2, 3, 7), (7, 3, 0, 5), (2, 1, 0, 3), (5, 4, 6, 7)])
me_cube_039.polygons.foreach_set('material_index', [1, 1, 1, 1, 0, 1])
_uv = me_cube_039.uv_layers.new(name='UVMap')
_uv.uv.foreach_set('vector', [0.002183, 0.9999, 0.0, 1.0, -0.002181, 0.7499, 0.002181, 0.75, 0.002963, 0.7507, -0.001399, 0.7507, -0.0014, 0.5008, 0.002962, 0.5008, 0.00218, 0.5, -0.002182, 0.5, -0.002182, 0.25, 0.002181, 0.2501, 0.002963, 0.2508, -0.0014, 0.2508, -0.001397, 0.0008477, 0.002965, 0.0008803, 0.0, 1.0, 0.0, 0.0, 1.0, 0.0, 1.0, 1.0, 1.0, 0.0, 1.0, 1.0, 0.0, 1.0, 0.0, 0.0])
me_cube_039.materials.append(mat_tile)
me_cube_039.materials.append(None)
me_cube_039.use_remesh_fix_poles = True
me_cube_039.use_remesh_preserve_attributes = False
me_cube_039.use_mirror_vertex_groups = False
me_cube_039.update()
me_cube_040 = bpy.data.meshes.new('Cube.040')
me_cube_040.from_pydata([(-0.5, -0.5, 0.005), (-0.5, 0.5, 0.005), (0.5, 0.5, 0.005), (0.5, -0.5, 0.005), (-0.5, 0.5, -0.005), (-0.5, -0.5, -0.005), (0.5, 0.5, -0.005), (0.5, -0.5, -0.005)], [], [(5, 0, 1, 4), (4, 1, 2, 6), (6, 2, 3, 7), (7, 3, 0, 5), (2, 1, 0, 3), (5, 4, 6, 7)])
me_cube_040.polygons.foreach_set('material_index', [1, 1, 1, 1, 0, 1])
_uv = me_cube_040.uv_layers.new(name='UVMap')
_uv.uv.foreach_set('vector', [0.002183, 0.9999, 0.0, 1.0, -0.002181, 0.7499, 0.002181, 0.75, 0.002963, 0.7507, -0.001399, 0.7507, -0.0014, 0.5008, 0.002962, 0.5008, 0.00218, 0.5, -0.002182, 0.5, -0.002182, 0.25, 0.002181, 0.2501, 0.002963, 0.2508, -0.0014, 0.2508, -0.001397, 0.0008477, 0.002965, 0.0008803, 0.0, 1.0, 0.0, 0.0, 1.0, 0.0, 1.0, 1.0, 1.0, 0.0, 1.0, 1.0, 0.0, 1.0, 0.0, 0.0])
me_cube_040.materials.append(mat_tile)
me_cube_040.materials.append(None)
me_cube_040.use_remesh_fix_poles = True
me_cube_040.use_remesh_preserve_attributes = False
me_cube_040.use_mirror_vertex_groups = False
me_cube_040.update()
me_cube_041 = bpy.data.meshes.new('Cube.041')
me_cube_041.from_pydata([(-0.5, -0.5, 0.005), (-0.5, 0.5, 0.005), (0.5, 0.5, 0.005), (0.5, -0.5, 0.005), (-0.5, 0.5, -0.005), (-0.5, -0.5, -0.005), (0.5, 0.5, -0.005), (0.5, -0.5, -0.005)], [], [(5, 0, 1, 4), (4, 1, 2, 6), (6, 2, 3, 7), (7, 3, 0, 5), (2, 1, 0, 3), (5, 4, 6, 7)])
me_cube_041.polygons.foreach_set('material_index', [1, 1, 1, 1, 0, 1])
_uv = me_cube_041.uv_layers.new(name='UVMap')
_uv.uv.foreach_set('vector', [0.002183, 0.9999, 0.0, 1.0, -0.002181, 0.7499, 0.002181, 0.75, 0.002963, 0.7507, -0.001399, 0.7507, -0.0014, 0.5008, 0.002962, 0.5008, 0.00218, 0.5, -0.002182, 0.5, -0.002182, 0.25, 0.002181, 0.2501, 0.002963, 0.2508, -0.0014, 0.2508, -0.001397, 0.0008477, 0.002965, 0.0008803, 0.0, 1.0, 0.0, 0.0, 1.0, 0.0, 1.0, 1.0, 1.0, 0.0, 1.0, 1.0, 0.0, 1.0, 0.0, 0.0])
me_cube_041.materials.append(mat_tile)
me_cube_041.materials.append(None)
me_cube_041.use_remesh_fix_poles = True
me_cube_041.use_remesh_preserve_attributes = False
me_cube_041.use_mirror_vertex_groups = False
me_cube_041.update()
me_cube_042 = bpy.data.meshes.new('Cube.042')
me_cube_042.from_pydata([(-0.5, -0.5, 0.005), (-0.5, 0.5, 0.005), (0.5, 0.5, 0.005), (0.5, -0.5, 0.005), (-0.5, 0.5, -0.005), (-0.5, -0.5, -0.005), (0.5, 0.5, -0.005), (0.5, -0.5, -0.005)], [], [(5, 0, 1, 4), (4, 1, 2, 6), (6, 2, 3, 7), (7, 3, 0, 5), (2, 1, 0, 3), (5, 4, 6, 7)])
me_cube_042.polygons.foreach_set('material_index', [1, 1, 1, 1, 0, 1])
_uv = me_cube_042.uv_layers.new(name='UVMap')
_uv.uv.foreach_set('vector', [0.002183, 0.9999, 0.0, 1.0, -0.002181, 0.7499, 0.002181, 0.75, 0.002963, 0.7507, -0.001399, 0.7507, -0.0014, 0.5008, 0.002962, 0.5008, 0.00218, 0.5, -0.002182, 0.5, -0.002182, 0.25, 0.002181, 0.2501, 0.002963, 0.2508, -0.0014, 0.2508, -0.001397, 0.0008477, 0.002965, 0.0008803, 0.0, 1.0, 0.0, 0.0, 1.0, 0.0, 1.0, 1.0, 1.0, 0.0, 1.0, 1.0, 0.0, 1.0, 0.0, 0.0])
me_cube_042.materials.append(mat_tile)
me_cube_042.materials.append(None)
me_cube_042.use_remesh_fix_poles = True
me_cube_042.use_remesh_preserve_attributes = False
me_cube_042.use_mirror_vertex_groups = False
me_cube_042.update()
me_cube_043 = bpy.data.meshes.new('Cube.043')
me_cube_043.from_pydata([(-0.5, -0.5, 0.005), (-0.5, 0.5, 0.005), (0.5, 0.5, 0.005), (0.5, -0.5, 0.005), (-0.5, 0.5, -0.005), (-0.5, -0.5, -0.005), (0.5, 0.5, -0.005), (0.5, -0.5, -0.005)], [], [(5, 0, 1, 4), (4, 1, 2, 6), (6, 2, 3, 7), (7, 3, 0, 5), (2, 1, 0, 3), (5, 4, 6, 7)])
me_cube_043.polygons.foreach_set('material_index', [1, 1, 1, 1, 0, 1])
_uv = me_cube_043.uv_layers.new(name='UVMap')
_uv.uv.foreach_set('vector', [0.002183, 0.9999, 0.0, 1.0, -0.002181, 0.7499, 0.002181, 0.75, 0.002963, 0.7507, -0.001399, 0.7507, -0.0014, 0.5008, 0.002962, 0.5008, 0.00218, 0.5, -0.002182, 0.5, -0.002182, 0.25, 0.002181, 0.2501, 0.002963, 0.2508, -0.0014, 0.2508, -0.001397, 0.0008477, 0.002965, 0.0008803, 0.0, 1.0, 0.0, 0.0, 1.0, 0.0, 1.0, 1.0, 1.0, 0.0, 1.0, 1.0, 0.0, 1.0, 0.0, 0.0])
me_cube_043.materials.append(mat_tile)
me_cube_043.materials.append(None)
me_cube_043.use_remesh_fix_poles = True
me_cube_043.use_remesh_preserve_attributes = False
me_cube_043.use_mirror_vertex_groups = False
me_cube_043.update()
me_cube_044 = bpy.data.meshes.new('Cube.044')
me_cube_044.from_pydata([(-0.5, -0.5, 0.005), (-0.5, 0.5, 0.005), (0.5, 0.5, 0.005), (0.5, -0.5, 0.005), (-0.5, 0.5, -0.005), (-0.5, -0.5, -0.005), (0.5, 0.5, -0.005), (0.5, -0.5, -0.005)], [], [(5, 0, 1, 4), (4, 1, 2, 6), (6, 2, 3, 7), (7, 3, 0, 5), (2, 1, 0, 3), (5, 4, 6, 7)])
me_cube_044.polygons.foreach_set('material_index', [1, 1, 1, 1, 0, 1])
_uv = me_cube_044.uv_layers.new(name='UVMap')
_uv.uv.foreach_set('vector', [0.002183, 0.9999, 0.0, 1.0, -0.002181, 0.7499, 0.002181, 0.75, 0.002963, 0.7507, -0.001399, 0.7507, -0.0014, 0.5008, 0.002962, 0.5008, 0.00218, 0.5, -0.002182, 0.5, -0.002182, 0.25, 0.002181, 0.2501, 0.002963, 0.2508, -0.0014, 0.2508, -0.001397, 0.0008477, 0.002965, 0.0008803, 0.0, 1.0, 0.0, 0.0, 1.0, 0.0, 1.0, 1.0, 1.0, 0.0, 1.0, 1.0, 0.0, 1.0, 0.0, 0.0])
me_cube_044.materials.append(mat_tile)
me_cube_044.materials.append(None)
me_cube_044.use_remesh_fix_poles = True
me_cube_044.use_remesh_preserve_attributes = False
me_cube_044.use_mirror_vertex_groups = False
me_cube_044.update()
me_cube_045 = bpy.data.meshes.new('Cube.045')
me_cube_045.from_pydata([(-0.5, -0.5, 0.005), (-0.5, 0.5, 0.005), (0.5, 0.5, 0.005), (0.5, -0.5, 0.005), (-0.5, 0.5, -0.005), (-0.5, -0.5, -0.005), (0.5, 0.5, -0.005), (0.5, -0.5, -0.005)], [], [(5, 0, 1, 4), (4, 1, 2, 6), (6, 2, 3, 7), (7, 3, 0, 5), (2, 1, 0, 3), (5, 4, 6, 7)])
me_cube_045.polygons.foreach_set('material_index', [1, 1, 1, 1, 0, 1])
_uv = me_cube_045.uv_layers.new(name='UVMap')
_uv.uv.foreach_set('vector', [0.002183, 0.9999, 0.0, 1.0, -0.002181, 0.7499, 0.002181, 0.75, 0.002963, 0.7507, -0.001399, 0.7507, -0.0014, 0.5008, 0.002962, 0.5008, 0.00218, 0.5, -0.002182, 0.5, -0.002182, 0.25, 0.002181, 0.2501, 0.002963, 0.2508, -0.0014, 0.2508, -0.001397, 0.0008477, 0.002965, 0.0008803, 0.0, 1.0, 0.0, 0.0, 1.0, 0.0, 1.0, 1.0, 1.0, 0.0, 1.0, 1.0, 0.0, 1.0, 0.0, 0.0])
me_cube_045.materials.append(mat_tile)
me_cube_045.materials.append(None)
me_cube_045.use_remesh_fix_poles = True
me_cube_045.use_remesh_preserve_attributes = False
me_cube_045.use_mirror_vertex_groups = False
me_cube_045.update()
me_cube_046 = bpy.data.meshes.new('Cube.046')
me_cube_046.from_pydata([(-0.5, -0.5, 0.005), (-0.5, 0.5, 0.005), (0.5, 0.5, 0.005), (0.5, -0.5, 0.005), (-0.5, 0.5, -0.005), (-0.5, -0.5, -0.005), (0.5, 0.5, -0.005), (0.5, -0.5, -0.005)], [], [(5, 0, 1, 4), (4, 1, 2, 6), (6, 2, 3, 7), (7, 3, 0, 5), (2, 1, 0, 3), (5, 4, 6, 7)])
me_cube_046.polygons.foreach_set('material_index', [1, 1, 1, 1, 0, 1])
_uv = me_cube_046.uv_layers.new(name='UVMap')
_uv.uv.foreach_set('vector', [0.002183, 0.9999, 0.0, 1.0, -0.002181, 0.7499, 0.002181, 0.75, 0.002963, 0.7507, -0.001399, 0.7507, -0.0014, 0.5008, 0.002962, 0.5008, 0.00218, 0.5, -0.002182, 0.5, -0.002182, 0.25, 0.002181, 0.2501, 0.002963, 0.2508, -0.0014, 0.2508, -0.001397, 0.0008477, 0.002965, 0.0008803, 0.0, 1.0, 0.0, 0.0, 1.0, 0.0, 1.0, 1.0, 1.0, 0.0, 1.0, 1.0, 0.0, 1.0, 0.0, 0.0])
me_cube_046.materials.append(mat_tile)
me_cube_046.materials.append(None)
me_cube_046.use_remesh_fix_poles = True
me_cube_046.use_remesh_preserve_attributes = False
me_cube_046.use_mirror_vertex_groups = False
me_cube_046.update()
me_cube_047 = bpy.data.meshes.new('Cube.047')
me_cube_047.from_pydata([(-0.5, -0.5, 0.005), (-0.5, 0.5, 0.005), (0.5, 0.5, 0.005), (0.5, -0.5, 0.005), (-0.5, 0.5, -0.005), (-0.5, -0.5, -0.005), (0.5, 0.5, -0.005), (0.5, -0.5, -0.005)], [], [(5, 0, 1, 4), (4, 1, 2, 6), (6, 2, 3, 7), (7, 3, 0, 5), (2, 1, 0, 3), (5, 4, 6, 7)])
me_cube_047.polygons.foreach_set('material_index', [1, 1, 1, 1, 0, 1])
_uv = me_cube_047.uv_layers.new(name='UVMap')
_uv.uv.foreach_set('vector', [0.002183, 0.9999, 0.0, 1.0, -0.002181, 0.7499, 0.002181, 0.75, 0.002963, 0.7507, -0.001399, 0.7507, -0.0014, 0.5008, 0.002962, 0.5008, 0.00218, 0.5, -0.002182, 0.5, -0.002182, 0.25, 0.002181, 0.2501, 0.002963, 0.2508, -0.0014, 0.2508, -0.001397, 0.0008477, 0.002965, 0.0008803, 0.0, 1.0, 0.0, 0.0, 1.0, 0.0, 1.0, 1.0, 1.0, 0.0, 1.0, 1.0, 0.0, 1.0, 0.0, 0.0])
me_cube_047.materials.append(mat_tile)
me_cube_047.materials.append(None)
me_cube_047.use_remesh_fix_poles = True
me_cube_047.use_remesh_preserve_attributes = False
me_cube_047.use_mirror_vertex_groups = False
me_cube_047.update()
me_cube_048 = bpy.data.meshes.new('Cube.048')
me_cube_048.from_pydata([(-0.5, -0.5, 0.005), (-0.5, 0.5, 0.005), (0.5, 0.5, 0.005), (0.5, -0.5, 0.005), (-0.5, 0.5, -0.005), (-0.5, -0.5, -0.005), (0.5, 0.5, -0.005), (0.5, -0.5, -0.005)], [], [(5, 0, 1, 4), (4, 1, 2, 6), (6, 2, 3, 7), (7, 3, 0, 5), (2, 1, 0, 3), (5, 4, 6, 7)])
me_cube_048.polygons.foreach_set('material_index', [1, 1, 1, 1, 0, 1])
_uv = me_cube_048.uv_layers.new(name='UVMap')
_uv.uv.foreach_set('vector', [0.002183, 0.9999, 0.0, 1.0, -0.002181, 0.7499, 0.002181, 0.75, 0.002963, 0.7507, -0.001399, 0.7507, -0.0014, 0.5008, 0.002962, 0.5008, 0.00218, 0.5, -0.002182, 0.5, -0.002182, 0.25, 0.002181, 0.2501, 0.002963, 0.2508, -0.0014, 0.2508, -0.001397, 0.0008477, 0.002965, 0.0008803, 0.0, 1.0, 0.0, 0.0, 1.0, 0.0, 1.0, 1.0, 1.0, 0.0, 1.0, 1.0, 0.0, 1.0, 0.0, 0.0])
me_cube_048.materials.append(mat_tile)
me_cube_048.materials.append(None)
me_cube_048.use_remesh_fix_poles = True
me_cube_048.use_remesh_preserve_attributes = False
me_cube_048.use_mirror_vertex_groups = False
me_cube_048.update()
me_cube_049 = bpy.data.meshes.new('Cube.049')
me_cube_049.from_pydata([(-0.5, -0.5, 0.005), (-0.5, 0.5, 0.005), (0.5, 0.5, 0.005), (0.5, -0.5, 0.005), (-0.5, 0.5, -0.005), (-0.5, -0.5, -0.005), (0.5, 0.5, -0.005), (0.5, -0.5, -0.005)], [], [(5, 0, 1, 4), (4, 1, 2, 6), (6, 2, 3, 7), (7, 3, 0, 5), (2, 1, 0, 3), (5, 4, 6, 7)])
me_cube_049.polygons.foreach_set('material_index', [1, 1, 1, 1, 0, 1])
_uv = me_cube_049.uv_layers.new(name='UVMap')
_uv.uv.foreach_set('vector', [0.002183, 0.9999, 0.0, 1.0, -0.002181, 0.7499, 0.002181, 0.75, 0.002963, 0.7507, -0.001399, 0.7507, -0.0014, 0.5008, 0.002962, 0.5008, 0.00218, 0.5, -0.002182, 0.5, -0.002182, 0.25, 0.002181, 0.2501, 0.002963, 0.2508, -0.0014, 0.2508, -0.001397, 0.0008477, 0.002965, 0.0008803, 0.0, 1.0, 0.0, 0.0, 1.0, 0.0, 1.0, 1.0, 1.0, 0.0, 1.0, 1.0, 0.0, 1.0, 0.0, 0.0])
me_cube_049.materials.append(mat_tile)
me_cube_049.materials.append(None)
me_cube_049.use_remesh_fix_poles = True
me_cube_049.use_remesh_preserve_attributes = False
me_cube_049.use_mirror_vertex_groups = False
me_cube_049.update()
me_cube_050 = bpy.data.meshes.new('Cube.050')
me_cube_050.from_pydata([(-0.5, -0.5, 0.005), (-0.5, 0.5, 0.005), (0.5, 0.5, 0.005), (0.5, -0.5, 0.005), (-0.5, 0.5, -0.005), (-0.5, -0.5, -0.005), (0.5, 0.5, -0.005), (0.5, -0.5, -0.005)], [], [(5, 0, 1, 4), (4, 1, 2, 6), (6, 2, 3, 7), (7, 3, 0, 5), (2, 1, 0, 3), (5, 4, 6, 7)])
me_cube_050.polygons.foreach_set('material_index', [1, 1, 1, 1, 0, 1])
_uv = me_cube_050.uv_layers.new(name='UVMap')
_uv.uv.foreach_set('vector', [0.002183, 0.9999, 0.0, 1.0, -0.002181, 0.7499, 0.002181, 0.75, 0.002963, 0.7507, -0.001399, 0.7507, -0.0014, 0.5008, 0.002962, 0.5008, 0.00218, 0.5, -0.002182, 0.5, -0.002182, 0.25, 0.002181, 0.2501, 0.002963, 0.2508, -0.0014, 0.2508, -0.001397, 0.0008477, 0.002965, 0.0008803, 0.0, 1.0, 0.0, 0.0, 1.0, 0.0, 1.0, 1.0, 1.0, 0.0, 1.0, 1.0, 0.0, 1.0, 0.0, 0.0])
me_cube_050.materials.append(mat_tile)
me_cube_050.materials.append(None)
me_cube_050.use_remesh_fix_poles = True
me_cube_050.use_remesh_preserve_attributes = False
me_cube_050.use_mirror_vertex_groups = False
me_cube_050.update()
me_cube_051 = bpy.data.meshes.new('Cube.051')
me_cube_051.from_pydata([(-0.5, -0.5, 0.005), (-0.5, 0.5, 0.005), (0.5, 0.5, 0.005), (0.5, -0.5, 0.005), (-0.5, 0.5, -0.005), (-0.5, -0.5, -0.005), (0.5, 0.5, -0.005), (0.5, -0.5, -0.005)], [], [(5, 0, 1, 4), (4, 1, 2, 6), (6, 2, 3, 7), (7, 3, 0, 5), (2, 1, 0, 3), (5, 4, 6, 7)])
me_cube_051.polygons.foreach_set('material_index', [1, 1, 1, 1, 0, 1])
_uv = me_cube_051.uv_layers.new(name='UVMap')
_uv.uv.foreach_set('vector', [0.002183, 0.9999, 0.0, 1.0, -0.002181, 0.7499, 0.002181, 0.75, 0.002963, 0.7507, -0.001399, 0.7507, -0.0014, 0.5008, 0.002962, 0.5008, 0.00218, 0.5, -0.002182, 0.5, -0.002182, 0.25, 0.002181, 0.2501, 0.002963, 0.2508, -0.0014, 0.2508, -0.001397, 0.0008477, 0.002965, 0.0008803, 0.0, 1.0, 0.0, 0.0, 1.0, 0.0, 1.0, 1.0, 1.0, 0.0, 1.0, 1.0, 0.0, 1.0, 0.0, 0.0])
me_cube_051.materials.append(mat_tile)
me_cube_051.materials.append(None)
me_cube_051.use_remesh_fix_poles = True
me_cube_051.use_remesh_preserve_attributes = False
me_cube_051.use_mirror_vertex_groups = False
me_cube_051.update()
me_cube_052 = bpy.data.meshes.new('Cube.052')
me_cube_052.from_pydata([(-0.5, -0.5, 0.005), (-0.5, 0.5, 0.005), (0.5, 0.5, 0.005), (0.5, -0.5, 0.005), (-0.5, 0.5, -0.005), (-0.5, -0.5, -0.005), (0.5, 0.5, -0.005), (0.5, -0.5, -0.005)], [], [(5, 0, 1, 4), (4, 1, 2, 6), (6, 2, 3, 7), (7, 3, 0, 5), (2, 1, 0, 3), (5, 4, 6, 7)])
me_cube_052.polygons.foreach_set('material_index', [1, 1, 1, 1, 0, 1])
_uv = me_cube_052.uv_layers.new(name='UVMap')
_uv.uv.foreach_set('vector', [0.002183, 0.9999, 0.0, 1.0, -0.002181, 0.7499, 0.002181, 0.75, 0.002963, 0.7507, -0.001399, 0.7507, -0.0014, 0.5008, 0.002962, 0.5008, 0.00218, 0.5, -0.002182, 0.5, -0.002182, 0.25, 0.002181, 0.2501, 0.002963, 0.2508, -0.0014, 0.2508, -0.001397, 0.0008477, 0.002965, 0.0008803, 0.0, 1.0, 0.0, 0.0, 1.0, 0.0, 1.0, 1.0, 1.0, 0.0, 1.0, 1.0, 0.0, 1.0, 0.0, 0.0])
me_cube_052.materials.append(mat_tile)
me_cube_052.materials.append(None)
me_cube_052.use_remesh_fix_poles = True
me_cube_052.use_remesh_preserve_attributes = False
me_cube_052.use_mirror_vertex_groups = False
me_cube_052.update()
me_cube_053 = bpy.data.meshes.new('Cube.053')
me_cube_053.from_pydata([(-0.5, -0.5, 0.005), (-0.5, 0.5, 0.005), (0.5, 0.5, 0.005), (0.5, -0.5, 0.005), (-0.5, 0.5, -0.005), (-0.5, -0.5, -0.005), (0.5, 0.5, -0.005), (0.5, -0.5, -0.005)], [], [(5, 0, 1, 4), (4, 1, 2, 6), (6, 2, 3, 7), (7, 3, 0, 5), (2, 1, 0, 3), (5, 4, 6, 7)])
me_cube_053.polygons.foreach_set('material_index', [1, 1, 1, 1, 0, 1])
_uv = me_cube_053.uv_layers.new(name='UVMap')
_uv.uv.foreach_set('vector', [0.002183, 0.9999, 0.0, 1.0, -0.002181, 0.7499, 0.002181, 0.75, 0.002963, 0.7507, -0.001399, 0.7507, -0.0014, 0.5008, 0.002962, 0.5008, 0.00218, 0.5, -0.002182, 0.5, -0.002182, 0.25, 0.002181, 0.2501, 0.002963, 0.2508, -0.0014, 0.2508, -0.001397, 0.0008477, 0.002965, 0.0008803, 0.0, 1.0, 0.0, 0.0, 1.0, 0.0, 1.0, 1.0, 1.0, 0.0, 1.0, 1.0, 0.0, 1.0, 0.0, 0.0])
me_cube_053.materials.append(mat_tile)
me_cube_053.materials.append(None)
me_cube_053.use_remesh_fix_poles = True
me_cube_053.use_remesh_preserve_attributes = False
me_cube_053.use_mirror_vertex_groups = False
me_cube_053.update()
me_cube_054 = bpy.data.meshes.new('Cube.054')
me_cube_054.from_pydata([(-0.5, -0.5, 0.005), (-0.5, 0.5, 0.005), (0.5, 0.5, 0.005), (0.5, -0.5, 0.005), (-0.5, 0.5, -0.005), (-0.5, -0.5, -0.005), (0.5, 0.5, -0.005), (0.5, -0.5, -0.005)], [], [(5, 0, 1, 4), (4, 1, 2, 6), (6, 2, 3, 7), (7, 3, 0, 5), (2, 1, 0, 3), (5, 4, 6, 7)])
me_cube_054.polygons.foreach_set('material_index', [1, 1, 1, 1, 0, 1])
_uv = me_cube_054.uv_layers.new(name='UVMap')
_uv.uv.foreach_set('vector', [0.002183, 0.9999, 0.0, 1.0, -0.002181, 0.7499, 0.002181, 0.75, 0.002963, 0.7507, -0.001399, 0.7507, -0.0014, 0.5008, 0.002962, 0.5008, 0.00218, 0.5, -0.002182, 0.5, -0.002182, 0.25, 0.002181, 0.2501, 0.002963, 0.2508, -0.0014, 0.2508, -0.001397, 0.0008477, 0.002965, 0.0008803, 0.0, 1.0, 0.0, 0.0, 1.0, 0.0, 1.0, 1.0, 1.0, 0.0, 1.0, 1.0, 0.0, 1.0, 0.0, 0.0])
me_cube_054.materials.append(mat_tile)
me_cube_054.materials.append(None)
me_cube_054.use_remesh_fix_poles = True
me_cube_054.use_remesh_preserve_attributes = False
me_cube_054.use_mirror_vertex_groups = False
me_cube_054.update()
me_cube_055 = bpy.data.meshes.new('Cube.055')
me_cube_055.from_pydata([(-0.5, -0.5, 0.005), (-0.5, 0.5, 0.005), (0.5, 0.5, 0.005), (0.5, -0.5, 0.005), (-0.5, 0.5, -0.005), (-0.5, -0.5, -0.005), (0.5, 0.5, -0.005), (0.5, -0.5, -0.005)], [], [(5, 0, 1, 4), (4, 1, 2, 6), (6, 2, 3, 7), (7, 3, 0, 5), (2, 1, 0, 3), (5, 4, 6, 7)])
me_cube_055.polygons.foreach_set('material_index', [1, 1, 1, 1, 0, 1])
_uv = me_cube_055.uv_layers.new(name='UVMap')
_uv.uv.foreach_set('vector', [0.002183, 0.9999, 0.0, 1.0, -0.002181, 0.7499, 0.002181, 0.75, 0.002963, 0.7507, -0.001399, 0.7507, -0.0014, 0.5008, 0.002962, 0.5008, 0.00218, 0.5, -0.002182, 0.5, -0.002182, 0.25, 0.002181, 0.2501, 0.002963, 0.2508, -0.0014, 0.2508, -0.001397, 0.0008477, 0.002965, 0.0008803, 0.0, 1.0, 0.0, 0.0, 1.0, 0.0, 1.0, 1.0, 1.0, 0.0, 1.0, 1.0, 0.0, 1.0, 0.0, 0.0])
me_cube_055.materials.append(mat_tile)
me_cube_055.materials.append(None)
me_cube_055.use_remesh_fix_poles = True
me_cube_055.use_remesh_preserve_attributes = False
me_cube_055.use_mirror_vertex_groups = False
me_cube_055.update()
me_cube_056 = bpy.data.meshes.new('Cube.056')
me_cube_056.from_pydata([(-0.5, -0.5, 0.005), (-0.5, 0.5, 0.005), (0.5, 0.5, 0.005), (0.5, -0.5, 0.005), (-0.5, 0.5, -0.005), (-0.5, -0.5, -0.005), (0.5, 0.5, -0.005), (0.5, -0.5, -0.005)], [], [(5, 0, 1, 4), (4, 1, 2, 6), (6, 2, 3, 7), (7, 3, 0, 5), (2, 1, 0, 3), (5, 4, 6, 7)])
me_cube_056.polygons.foreach_set('material_index', [1, 1, 1, 1, 0, 1])
_uv = me_cube_056.uv_layers.new(name='UVMap')
_uv.uv.foreach_set('vector', [0.002183, 0.9999, 0.0, 1.0, -0.002181, 0.7499, 0.002181, 0.75, 0.002963, 0.7507, -0.001399, 0.7507, -0.0014, 0.5008, 0.002962, 0.5008, 0.00218, 0.5, -0.002182, 0.5, -0.002182, 0.25, 0.002181, 0.2501, 0.002963, 0.2508, -0.0014, 0.2508, -0.001397, 0.0008477, 0.002965, 0.0008803, 0.0, 1.0, 0.0, 0.0, 1.0, 0.0, 1.0, 1.0, 1.0, 0.0, 1.0, 1.0, 0.0, 1.0, 0.0, 0.0])
me_cube_056.materials.append(mat_tile)
me_cube_056.materials.append(None)
me_cube_056.use_remesh_fix_poles = True
me_cube_056.use_remesh_preserve_attributes = False
me_cube_056.use_mirror_vertex_groups = False
me_cube_056.update()
me_cube_057 = bpy.data.meshes.new('Cube.057')
me_cube_057.from_pydata([(-0.5, -0.5, 0.005), (-0.5, 0.5, 0.005), (0.5, 0.5, 0.005), (0.5, -0.5, 0.005), (-0.5, 0.5, -0.005), (-0.5, -0.5, -0.005), (0.5, 0.5, -0.005), (0.5, -0.5, -0.005)], [], [(5, 0, 1, 4), (4, 1, 2, 6), (6, 2, 3, 7), (7, 3, 0, 5), (2, 1, 0, 3), (5, 4, 6, 7)])
me_cube_057.polygons.foreach_set('material_index', [1, 1, 1, 1, 0, 1])
_uv = me_cube_057.uv_layers.new(name='UVMap')
_uv.uv.foreach_set('vector', [0.002183, 0.9999, 0.0, 1.0, -0.002181, 0.7499, 0.002181, 0.75, 0.002963, 0.7507, -0.001399, 0.7507, -0.0014, 0.5008, 0.002962, 0.5008, 0.00218, 0.5, -0.002182, 0.5, -0.002182, 0.25, 0.002181, 0.2501, 0.002963, 0.2508, -0.0014, 0.2508, -0.001397, 0.0008477, 0.002965, 0.0008803, 0.0, 1.0, 0.0, 0.0, 1.0, 0.0, 1.0, 1.0, 1.0, 0.0, 1.0, 1.0, 0.0, 1.0, 0.0, 0.0])
me_cube_057.materials.append(mat_tile)
me_cube_057.materials.append(None)
me_cube_057.use_remesh_fix_poles = True
me_cube_057.use_remesh_preserve_attributes = False
me_cube_057.use_mirror_vertex_groups = False
me_cube_057.update()
me_cube_058 = bpy.data.meshes.new('Cube.058')
me_cube_058.from_pydata([(-0.5, -0.5, 0.005), (-0.5, 0.5, 0.005), (0.5, 0.5, 0.005), (0.5, -0.5, 0.005), (-0.5, 0.5, -0.005), (-0.5, -0.5, -0.005), (0.5, 0.5, -0.005), (0.5, -0.5, -0.005)], [], [(5, 0, 1, 4), (4, 1, 2, 6), (6, 2, 3, 7), (7, 3, 0, 5), (2, 1, 0, 3), (5, 4, 6, 7)])
me_cube_058.polygons.foreach_set('material_index', [1, 1, 1, 1, 0, 1])
_uv = me_cube_058.uv_layers.new(name='UVMap')
_uv.uv.foreach_set('vector', [0.002183, 0.9999, 0.0, 1.0, -0.002181, 0.7499, 0.002181, 0.75, 0.002963, 0.7507, -0.001399, 0.7507, -0.0014, 0.5008, 0.002962, 0.5008, 0.00218, 0.5, -0.002182, 0.5, -0.002182, 0.25, 0.002181, 0.2501, 0.002963, 0.2508, -0.0014, 0.2508, -0.001397, 0.0008477, 0.002965, 0.0008803, 0.0, 1.0, 0.0, 0.0, 1.0, 0.0, 1.0, 1.0, 1.0, 0.0, 1.0, 1.0, 0.0, 1.0, 0.0, 0.0])
me_cube_058.materials.append(mat_tile)
me_cube_058.materials.append(None)
me_cube_058.use_remesh_fix_poles = True
me_cube_058.use_remesh_preserve_attributes = False
me_cube_058.use_mirror_vertex_groups = False
me_cube_058.update()
me_cube_060 = bpy.data.meshes.new('Cube.060')
me_cube_060.from_pydata([(-0.5, -0.5, 0.005), (-0.5, 0.5, 0.005), (0.5, 0.5, 0.005), (0.5, -0.5, 0.005), (-0.5, 0.5, -0.005), (-0.5, -0.5, -0.005), (0.5, 0.5, -0.005), (0.5, -0.5, -0.005)], [], [(5, 0, 1, 4), (4, 1, 2, 6), (6, 2, 3, 7), (7, 3, 0, 5), (2, 1, 0, 3), (5, 4, 6, 7)])
me_cube_060.polygons.foreach_set('material_index', [1, 1, 1, 1, 0, 1])
_uv = me_cube_060.uv_layers.new(name='UVMap')
_uv.uv.foreach_set('vector', [0.002183, 0.9999, 0.0, 1.0, -0.002181, 0.7499, 0.002181, 0.75, 0.002963, 0.7507, -0.001399, 0.7507, -0.0014, 0.5008, 0.002962, 0.5008, 0.00218, 0.5, -0.002182, 0.5, -0.002182, 0.25, 0.002181, 0.2501, 0.002963, 0.2508, -0.0014, 0.2508, -0.001397, 0.0008477, 0.002965, 0.0008803, 0.0, 1.0, 0.0, 0.0, 1.0, 0.0, 1.0, 1.0, 1.0, 0.0, 1.0, 1.0, 0.0, 1.0, 0.0, 0.0])
me_cube_060.materials.append(mat_tile)
me_cube_060.materials.append(None)
me_cube_060.use_remesh_fix_poles = True
me_cube_060.use_remesh_preserve_attributes = False
me_cube_060.use_mirror_vertex_groups = False
me_cube_060.update()
me_cube_061 = bpy.data.meshes.new('Cube.061')
me_cube_061.from_pydata([(-1.203, -1.203, 0.01203), (-1.203, 1.203, 0.01203), (1.203, 1.203, 0.01203), (1.203, -1.203, 0.01203), (-1.203, 1.203, -0.01203), (-1.203, -1.203, -0.01203), (1.203, 1.203, -0.01203), (1.203, -1.203, -0.01203)], [], [(5, 0, 1, 4), (4, 1, 2, 6), (6, 2, 3, 7), (7, 3, 0, 5), (2, 1, 0, 3), (5, 4, 6, 7)])
me_cube_061.polygons.foreach_set('material_index', [1, 1, 1, 1, 0, 1])
_uv = me_cube_061.uv_layers.new(name='UVMap')
_uv.uv.foreach_set('vector', [0.002183, 0.9999, 0.0, 1.0, -0.002181, 0.7499, 0.002181, 0.75, 0.002963, 0.7507, -0.001399, 0.7507, -0.0014, 0.5008, 0.002962, 0.5008, 0.00218, 0.5, -0.002182, 0.5, -0.002182, 0.25, 0.002181, 0.2501, 0.002963, 0.2508, -0.0014, 0.2508, -0.001397, 0.0008477, 0.002965, 0.0008803, 0.0, 1.0, 0.0, 0.0, 1.0, 0.0, 1.0, 1.0, 1.0, 0.0, 1.0, 1.0, 0.0, 1.0, 0.0, 0.0])
me_cube_061.materials.append(mat_tile)
me_cube_061.materials.append(None)
me_cube_061.use_remesh_fix_poles = True
me_cube_061.use_remesh_preserve_attributes = False
me_cube_061.use_mirror_vertex_groups = False
me_cube_061.update()
me_cube_062 = bpy.data.meshes.new('Cube.062')
me_cube_062.from_pydata([(-0.5, -0.5, 0.005), (-0.5, 0.5, 0.005), (0.5, 0.5, 0.005), (0.5, -0.5, 0.005), (-0.5, 0.5, -0.005), (-0.5, -0.5, -0.005), (0.5, 0.5, -0.005), (0.5, -0.5, -0.005)], [], [(5, 0, 1, 4), (4, 1, 2, 6), (6, 2, 3, 7), (7, 3, 0, 5), (2, 1, 0, 3), (5, 4, 6, 7)])
me_cube_062.polygons.foreach_set('material_index', [1, 1, 1, 1, 0, 1])
_uv = me_cube_062.uv_layers.new(name='UVMap')
_uv.uv.foreach_set('vector', [0.002183, 0.9999, 0.0, 1.0, -0.002181, 0.7499, 0.002181, 0.75, 0.002963, 0.7507, -0.001399, 0.7507, -0.0014, 0.5008, 0.002962, 0.5008, 0.00218, 0.5, -0.002182, 0.5, -0.002182, 0.25, 0.002181, 0.2501, 0.002963, 0.2508, -0.0014, 0.2508, -0.001397, 0.0008477, 0.002965, 0.0008803, 0.0, 1.0, 0.0, 0.0, 1.0, 0.0, 1.0, 1.0, 1.0, 0.0, 1.0, 1.0, 0.0, 1.0, 0.0, 0.0])
me_cube_062.materials.append(mat_tile)
me_cube_062.materials.append(None)
me_cube_062.use_remesh_fix_poles = True
me_cube_062.use_remesh_preserve_attributes = False
me_cube_062.use_mirror_vertex_groups = False
me_cube_062.update()
me_cube_063 = bpy.data.meshes.new('Cube.063')
me_cube_063.from_pydata([(-0.5, -0.5, 0.005), (-0.5, 0.5, 0.005), (0.5, 0.5, 0.005), (0.5, -0.5, 0.005), (-0.5, 0.5, -0.005), (-0.5, -0.5, -0.005), (0.5, 0.5, -0.005), (0.5, -0.5, -0.005)], [], [(5, 0, 1, 4), (4, 1, 2, 6), (6, 2, 3, 7), (7, 3, 0, 5), (2, 1, 0, 3), (5, 4, 6, 7)])
me_cube_063.polygons.foreach_set('material_index', [1, 1, 1, 1, 0, 1])
_uv = me_cube_063.uv_layers.new(name='UVMap')
_uv.uv.foreach_set('vector', [0.002183, 0.9999, 0.0, 1.0, -0.002181, 0.7499, 0.002181, 0.75, 0.002963, 0.7507, -0.001399, 0.7507, -0.0014, 0.5008, 0.002962, 0.5008, 0.00218, 0.5, -0.002182, 0.5, -0.002182, 0.25, 0.002181, 0.2501, 0.002963, 0.2508, -0.0014, 0.2508, -0.001397, 0.0008477, 0.002965, 0.0008803, 0.0, 1.0, 0.0, 0.0, 1.0, 0.0, 1.0, 1.0, 1.0, 0.0, 1.0, 1.0, 0.0, 1.0, 0.0, 0.0])
me_cube_063.materials.append(mat_tile)
me_cube_063.materials.append(None)
me_cube_063.use_remesh_fix_poles = True
me_cube_063.use_remesh_preserve_attributes = False
me_cube_063.use_mirror_vertex_groups = False
me_cube_063.update()
me_cube_064 = bpy.data.meshes.new('Cube.064')
me_cube_064.from_pydata([(-0.5, -0.5, 0.005), (-0.5, 0.5, 0.005), (0.5, 0.5, 0.005), (0.5, -0.5, 0.005), (-0.5, 0.5, -0.005), (-0.5, -0.5, -0.005), (0.5, 0.5, -0.005), (0.5, -0.5, -0.005)], [], [(5, 0, 1, 4), (4, 1, 2, 6), (6, 2, 3, 7), (7, 3, 0, 5), (2, 1, 0, 3), (5, 4, 6, 7)])
me_cube_064.polygons.foreach_set('material_index', [1, 1, 1, 1, 0, 1])
_uv = me_cube_064.uv_layers.new(name='UVMap')
_uv.uv.foreach_set('vector', [0.002183, 0.9999, 0.0, 1.0, -0.002181, 0.7499, 0.002181, 0.75, 0.002963, 0.7507, -0.001399, 0.7507, -0.0014, 0.5008, 0.002962, 0.5008, 0.00218, 0.5, -0.002182, 0.5, -0.002182, 0.25, 0.002181, 0.2501, 0.002963, 0.2508, -0.0014, 0.2508, -0.001397, 0.0008477, 0.002965, 0.0008803, 0.0, 1.0, 0.0, 0.0, 1.0, 0.0, 1.0, 1.0, 1.0, 0.0, 1.0, 1.0, 0.0, 1.0, 0.0, 0.0])
me_cube_064.materials.append(mat_tile)
me_cube_064.materials.append(None)
me_cube_064.use_remesh_fix_poles = True
me_cube_064.use_remesh_preserve_attributes = False
me_cube_064.use_mirror_vertex_groups = False
me_cube_064.update()
me_cube_065 = bpy.data.meshes.new('Cube.065')
me_cube_065.from_pydata([(-0.5, -0.5, 0.005), (-0.5, 0.5, 0.005), (0.5, 0.5, 0.005), (0.5, -0.5, 0.005), (-0.5, 0.5, -0.005), (-0.5, -0.5, -0.005), (0.5, 0.5, -0.005), (0.5, -0.5, -0.005)], [], [(5, 0, 1, 4), (4, 1, 2, 6), (6, 2, 3, 7), (7, 3, 0, 5), (2, 1, 0, 3), (5, 4, 6, 7)])
me_cube_065.polygons.foreach_set('material_index', [1, 1, 1, 1, 0, 1])
_uv = me_cube_065.uv_layers.new(name='UVMap')
_uv.uv.foreach_set('vector', [0.002183, 0.9999, 0.0, 1.0, -0.002181, 0.7499, 0.002181, 0.75, 0.002963, 0.7507, -0.001399, 0.7507, -0.0014, 0.5008, 0.002962, 0.5008, 0.00218, 0.5, -0.002182, 0.5, -0.002182, 0.25, 0.002181, 0.2501, 0.002963, 0.2508, -0.0014, 0.2508, -0.001397, 0.0008477, 0.002965, 0.0008803, 0.0, 1.0, 0.0, 0.0, 1.0, 0.0, 1.0, 1.0, 1.0, 0.0, 1.0, 1.0, 0.0, 1.0, 0.0, 0.0])
me_cube_065.materials.append(mat_tile)
me_cube_065.materials.append(None)
me_cube_065.use_remesh_fix_poles = True
me_cube_065.use_remesh_preserve_attributes = False
me_cube_065.use_mirror_vertex_groups = False
me_cube_065.update()
me_cube_066 = bpy.data.meshes.new('Cube.066')
me_cube_066.from_pydata([(-0.5, -0.5, 0.005), (-0.5, 0.5, 0.005), (0.5, 0.5, 0.005), (0.5, -0.5, 0.005), (-0.5, 0.5, -0.005), (-0.5, -0.5, -0.005), (0.5, 0.5, -0.005), (0.5, -0.5, -0.005)], [], [(5, 0, 1, 4), (4, 1, 2, 6), (6, 2, 3, 7), (7, 3, 0, 5), (2, 1, 0, 3), (5, 4, 6, 7)])
me_cube_066.polygons.foreach_set('material_index', [1, 1, 1, 1, 0, 1])
_uv = me_cube_066.uv_layers.new(name='UVMap')
_uv.uv.foreach_set('vector', [0.002183, 0.9999, 0.0, 1.0, -0.002181, 0.7499, 0.002181, 0.75, 0.002963, 0.7507, -0.001399, 0.7507, -0.0014, 0.5008, 0.002962, 0.5008, 0.00218, 0.5, -0.002182, 0.5, -0.002182, 0.25, 0.002181, 0.2501, 0.002963, 0.2508, -0.0014, 0.2508, -0.001397, 0.0008477, 0.002965, 0.0008803, 0.0, 1.0, 0.0, 0.0, 1.0, 0.0, 1.0, 1.0, 1.0, 0.0, 1.0, 1.0, 0.0, 1.0, 0.0, 0.0])
me_cube_066.materials.append(mat_tile)
me_cube_066.materials.append(None)
me_cube_066.use_remesh_fix_poles = True
me_cube_066.use_remesh_preserve_attributes = False
me_cube_066.use_mirror_vertex_groups = False
me_cube_066.update()
me_cube_067 = bpy.data.meshes.new('Cube.067')
me_cube_067.from_pydata([(-0.5, -0.5, 0.005), (-0.5, 0.5, 0.005), (0.5, 0.5, 0.005), (0.5, -0.5, 0.005), (-0.5, 0.5, -0.005), (-0.5, -0.5, -0.005), (0.5, 0.5, -0.005), (0.5, -0.5, -0.005)], [], [(5, 0, 1, 4), (4, 1, 2, 6), (6, 2, 3, 7), (7, 3, 0, 5), (2, 1, 0, 3), (5, 4, 6, 7)])
me_cube_067.polygons.foreach_set('material_index', [1, 1, 1, 1, 0, 1])
_uv = me_cube_067.uv_layers.new(name='UVMap')
_uv.uv.foreach_set('vector', [0.002183, 0.9999, 0.0, 1.0, -0.002181, 0.7499, 0.002181, 0.75, 0.002963, 0.7507, -0.001399, 0.7507, -0.0014, 0.5008, 0.002962, 0.5008, 0.00218, 0.5, -0.002182, 0.5, -0.002182, 0.25, 0.002181, 0.2501, 0.002963, 0.2508, -0.0014, 0.2508, -0.001397, 0.0008477, 0.002965, 0.0008803, 0.0, 1.0, 0.0, 0.0, 1.0, 0.0, 1.0, 1.0, 1.0, 0.0, 1.0, 1.0, 0.0, 1.0, 0.0, 0.0])
me_cube_067.materials.append(mat_tile)
me_cube_067.materials.append(None)
me_cube_067.use_remesh_fix_poles = True
me_cube_067.use_remesh_preserve_attributes = False
me_cube_067.use_mirror_vertex_groups = False
me_cube_067.update()
me_cube_070 = bpy.data.meshes.new('Cube.070')
me_cube_070.from_pydata([(-0.5, -0.5, 0.005), (-0.5, 0.5, 0.005), (0.5, 0.5, 0.005), (0.5, -0.5, 0.005), (-0.5, 0.5, -0.005), (-0.5, -0.5, -0.005), (0.5, 0.5, -0.005), (0.5, -0.5, -0.005)], [], [(5, 0, 1, 4), (4, 1, 2, 6), (6, 2, 3, 7), (7, 3, 0, 5), (2, 1, 0, 3), (5, 4, 6, 7)])
me_cube_070.polygons.foreach_set('material_index', [1, 1, 1, 1, 0, 1])
_uv = me_cube_070.uv_layers.new(name='UVMap')
_uv.uv.foreach_set('vector', [0.002183, 0.9999, 0.0, 1.0, -0.002181, 0.7499, 0.002181, 0.75, 0.002963, 0.7507, -0.001399, 0.7507, -0.0014, 0.5008, 0.002962, 0.5008, 0.00218, 0.5, -0.002182, 0.5, -0.002182, 0.25, 0.002181, 0.2501, 0.002963, 0.2508, -0.0014, 0.2508, -0.001397, 0.0008477, 0.002965, 0.0008803, 0.0, 1.0, 0.0, 0.0, 1.0, 0.0, 1.0, 1.0, 1.0, 0.0, 1.0, 1.0, 0.0, 1.0, 0.0, 0.0])
me_cube_070.materials.append(mat_tile)
me_cube_070.materials.append(None)
me_cube_070.use_remesh_fix_poles = True
me_cube_070.use_remesh_preserve_attributes = False
me_cube_070.use_mirror_vertex_groups = False
me_cube_070.update()
me_cube_071 = bpy.data.meshes.new('Cube.071')
me_cube_071.from_pydata([(-0.5, -0.5, 0.005), (-0.5, 0.5, 0.005), (0.5, 0.5, 0.005), (0.5, -0.5, 0.005), (-0.5, 0.5, -0.005), (-0.5, -0.5, -0.005), (0.5, 0.5, -0.005), (0.5, -0.5, -0.005)], [], [(5, 0, 1, 4), (4, 1, 2, 6), (6, 2, 3, 7), (7, 3, 0, 5), (2, 1, 0, 3), (5, 4, 6, 7)])
me_cube_071.polygons.foreach_set('material_index', [1, 1, 1, 1, 0, 1])
_uv = me_cube_071.uv_layers.new(name='UVMap')
_uv.uv.foreach_set('vector', [0.002183, 0.9999, 0.0, 1.0, -0.002181, 0.7499, 0.002181, 0.75, 0.002963, 0.7507, -0.001399, 0.7507, -0.0014, 0.5008, 0.002962, 0.5008, 0.00218, 0.5, -0.002182, 0.5, -0.002182, 0.25, 0.002181, 0.2501, 0.002963, 0.2508, -0.0014, 0.2508, -0.001397, 0.0008477, 0.002965, 0.0008803, 0.0, 1.0, 0.0, 0.0, 1.0, 0.0, 1.0, 1.0, 1.0, 0.0, 1.0, 1.0, 0.0, 1.0, 0.0, 0.0])
me_cube_071.materials.append(mat_tile)
me_cube_071.materials.append(None)
me_cube_071.use_remesh_fix_poles = True
me_cube_071.use_remesh_preserve_attributes = False
me_cube_071.use_mirror_vertex_groups = False
me_cube_071.update()
me_cube_072 = bpy.data.meshes.new('Cube.072')
me_cube_072.from_pydata([(-0.5, -0.5, 0.005), (-0.5, 0.5, 0.005), (0.5, 0.5, 0.005), (0.5, -0.5, 0.005), (-0.5, 0.5, -0.005), (-0.5, -0.5, -0.005), (0.5, 0.5, -0.005), (0.5, -0.5, -0.005)], [], [(5, 0, 1, 4), (4, 1, 2, 6), (6, 2, 3, 7), (7, 3, 0, 5), (2, 1, 0, 3), (5, 4, 6, 7)])
me_cube_072.polygons.foreach_set('material_index', [1, 1, 1, 1, 0, 1])
_uv = me_cube_072.uv_layers.new(name='UVMap')
_uv.uv.foreach_set('vector', [0.002183, 0.9999, 0.0, 1.0, -0.002181, 0.7499, 0.002181, 0.75, 0.002963, 0.7507, -0.001399, 0.7507, -0.0014, 0.5008, 0.002962, 0.5008, 0.00218, 0.5, -0.002182, 0.5, -0.002182, 0.25, 0.002181, 0.2501, 0.002963, 0.2508, -0.0014, 0.2508, -0.001397, 0.0008477, 0.002965, 0.0008803, 0.0, 1.0, 0.0, 0.0, 1.0, 0.0, 1.0, 1.0, 1.0, 0.0, 1.0, 1.0, 0.0, 1.0, 0.0, 0.0])
me_cube_072.materials.append(mat_tile)
me_cube_072.materials.append(None)
me_cube_072.use_remesh_fix_poles = True
me_cube_072.use_remesh_preserve_attributes = False
me_cube_072.use_mirror_vertex_groups = False
me_cube_072.update()

# ---- curves / text
cu_beziercurve = bpy.data.curves.new('BezierCurve', 'CURVE')
cu_beziercurve.dimensions = '3D'
_sp = cu_beziercurve.splines.new('BEZIER'); _sp.bezier_points.add(5)
_sp.bezier_points.foreach_set('co', [0.0, 0.0, 0.0, -8.16, 0.06226, -0.6296, -19.71, 0.04533, -1.808, -27.71, 0.6008, 0.5346, -39.23, -0.08382, -0.06048, -44.75, 0.0, 0.0])
_sp.bezier_points.foreach_set('handle_left', [2.509, -0.00141, 0.05984, -3.804, 0.2532, 0.01897, -16.43, -0.307, -2.186, -25.7, 0.5887, -0.009216, -37.45, -0.08382, -0.06048, -43.7, 0.0, 0.0])
_sp.bezier_points.foreach_set('handle_right', [-3.644, 0.002048, -0.08691, -12.5, -0.1281, -1.276, -23.05, 0.4036, -1.424, -29.43, 0.6111, 0.9979, -40.23, -0.08382, -0.06048, -45.69, 0.0, 0.0])
for _p, _l, _r in zip(_sp.bezier_points, ['ALIGNED', 'ALIGNED', 'ALIGNED', 'ALIGNED', 'ALIGNED', 'ALIGNED'], ['ALIGNED', 'ALIGNED', 'ALIGNED', 'ALIGNED', 'ALIGNED', 'ALIGNED']): _p.handle_left_type = _l; _p.handle_right_type = _r
_sp.order_u = 0
_sp.order_v = 0
cu_beziercurve.use_path = True
cu_beziercurve.use_path_clamp = True
cu_beziercurve.fill_mode = 'FULL'

# ---- objects
ob_start_island = bpy.data.objects.new('Start_island', me_cube_001)
ob_tile_001 = bpy.data.objects.new('Tile.001', me_cube_001)
ob_tile_000 = bpy.data.objects.new('Tile.000', me_cube_001)
ob_tile_002 = bpy.data.objects.new('Tile.002', me_cube_001)
ob_tile_003 = bpy.data.objects.new('Tile.003', me_cube_001)
ob_tile_004 = bpy.data.objects.new('Tile.004', me_cube_001)
ob_tile_005 = bpy.data.objects.new('Tile.005', me_cube_001)
ob_tile_006 = bpy.data.objects.new('Tile.006', me_cube_001)
ob_tile_007 = bpy.data.objects.new('Tile.007', me_cube_008)
ob_tile_008 = bpy.data.objects.new('Tile.008', me_cube_009)
ob_tile_009 = bpy.data.objects.new('Tile.009', me_cube_010)
ob_tile_010 = bpy.data.objects.new('Tile.010', me_cube_011)
ob_tile_011 = bpy.data.objects.new('Tile.011', me_cube_012)
ob_tile_012 = bpy.data.objects.new('Tile.012', me_cube_013)
ob_tile_013 = bpy.data.objects.new('Tile.013', me_cube_014)
ob_tile_014 = bpy.data.objects.new('Tile.014', me_cube_015)
ob_tile_015 = bpy.data.objects.new('Tile.015', me_cube_016)
ob_tile_016 = bpy.data.objects.new('Tile.016', me_cube_017)
ob_tile_017 = bpy.data.objects.new('Tile.017', me_cube_018)
ob_tile_018 = bpy.data.objects.new('Tile.018', me_cube_019)
ob_tile_019 = bpy.data.objects.new('Tile.019', me_cube_020)
ob_tile_020 = bpy.data.objects.new('Tile.020', me_cube_027)
ob_tile_021 = bpy.data.objects.new('Tile.021', me_cube_028)
ob_tile_022 = bpy.data.objects.new('Tile.022', me_cube_029)
ob_tile_023 = bpy.data.objects.new('Tile.023', me_cube_030)
ob_tile_024 = bpy.data.objects.new('Tile.024', me_cube_031)
ob_tile_025 = bpy.data.objects.new('Tile.025', me_cube_032)
ob_tile_026 = bpy.data.objects.new('Tile.026', me_cube_033)
ob_tile_027 = bpy.data.objects.new('Tile.027', me_cube_034)
ob_tile_028 = bpy.data.objects.new('Tile.028', me_cube_035)
ob_tile_029 = bpy.data.objects.new('Tile.029', me_cube_036)
ob_tile_030 = bpy.data.objects.new('Tile.030', me_cube_037)
ob_tile_031 = bpy.data.objects.new('Tile.031', me_cube_038)
ob_tile_032 = bpy.data.objects.new('Tile.032', me_cube_039)
ob_tile_033 = bpy.data.objects.new('Tile.033', me_cube_040)
ob_tile_034 = bpy.data.objects.new('Tile.034', me_cube_041)
ob_tile_035 = bpy.data.objects.new('Tile.035', me_cube_042)
ob_tile_036 = bpy.data.objects.new('Tile.036', me_cube_043)
ob_tile_037 = bpy.data.objects.new('Tile.037', me_cube_044)
ob_tile_038 = bpy.data.objects.new('Tile.038', me_cube_045)
ob_tile_039 = bpy.data.objects.new('Tile.039', me_cube_046)
ob_tile_040 = bpy.data.objects.new('Tile.040', me_cube_047)
ob_tile_041 = bpy.data.objects.new('Tile.041', me_cube_048)
ob_tile_042 = bpy.data.objects.new('Tile.042', me_cube_049)
ob_tile_043 = bpy.data.objects.new('Tile.043', me_cube_050)
ob_tile_044 = bpy.data.objects.new('Tile.044', me_cube_051)
ob_tile_045 = bpy.data.objects.new('Tile.045', me_cube_052)
ob_tile_046 = bpy.data.objects.new('Tile.046', me_cube_053)
ob_tile_047 = bpy.data.objects.new('Tile.047', me_cube_054)
ob_tile_048 = bpy.data.objects.new('Tile.048', me_cube_055)
ob_tile_049 = bpy.data.objects.new('Tile.049', me_cube_056)
ob_tile_050 = bpy.data.objects.new('Tile.050', me_cube_057)
ob_tile_051 = bpy.data.objects.new('Tile.051', me_cube_058)
ob_tiles = bpy.data.objects.new('Tiles', None)
ob_tile_path = bpy.data.objects.new('Tile_path', me_cube_060)
ob_tile_path_001 = bpy.data.objects.new('Tile_path.001', me_cube_061)
ob_path = bpy.data.objects.new('Path', None)
ob_tile_052 = bpy.data.objects.new('Tile.052', me_cube_062)
ob_tile_053 = bpy.data.objects.new('Tile.053', me_cube_063)
ob_tile_path_002 = bpy.data.objects.new('Tile_path.002', me_cube_064)
ob_tile_path_003 = bpy.data.objects.new('Tile_path.003', me_cube_065)
ob_tile_054 = bpy.data.objects.new('Tile.054', me_cube_066)
ob_tile_055 = bpy.data.objects.new('Tile.055', me_cube_067)
ob_beziercurve = bpy.data.objects.new('BezierCurve', cu_beziercurve)
ob_tile_path_004 = bpy.data.objects.new('Tile_path.004', me_cube_070)
ob_tile_path_005 = bpy.data.objects.new('Tile_path.005', me_cube_071)
ob_tile_path_006 = bpy.data.objects.new('Tile_path.006', me_cube_072)

# ---- transforms, parenting, visibility, modifiers, constraints
ob_start_island.location = (-2.0, -2.0, 0.0)
ob_start_island.lineart.crease_threshold = 0.0
_m = ob_start_island.modifiers.new('Array', 'ARRAY')
_m.count = 5
_m.constant_offset_displace = (0.0, 0.0, 0.0)
_m.relative_offset_displace = (0.0, 1.0, 0.0)
_m = ob_start_island.modifiers.new('Array.001', 'ARRAY')
_m.count = 5
_m.constant_offset_displace = (0.0, 0.0, 0.0)
ob_tile_001.parent = ob_tiles
ob_tile_001.location = (-3.02, -2.039, 0.1002)
ob_tile_001.rotation_euler = (0.05968, 0.2852, 0.09112)
ob_tile_001.lineart.crease_threshold = 0.0
ob_tile_000.parent = ob_tiles
ob_tile_000.location = (-2.98, -3.048, 0.1925)
ob_tile_000.rotation_euler = (-0.0567, 0.2793, 0.04313)
ob_tile_000.lineart.crease_threshold = 0.0
ob_tile_002.parent = ob_tiles
ob_tile_002.location = (-2.012, -3.011, 0.02648)
ob_tile_002.rotation_euler = (-0.03909, -0.00523, -0.01056)
ob_tile_002.lineart.crease_threshold = 0.0
ob_tile_003.parent = ob_tiles
ob_tile_003.location = (-1.008, -3.001, 0.01841)
ob_tile_003.rotation_euler = (-0.03898, -0.005213, -0.01052)
ob_tile_003.lineart.crease_threshold = 0.0
ob_tile_004.parent = ob_tiles
ob_tile_004.location = (-0.001753, -3.015, 0.01413)
ob_tile_004.rotation_euler = (-0.02151, -0.002425, -0.003975)
ob_tile_004.lineart.crease_threshold = 0.0
ob_tile_005.parent = ob_tiles
ob_tile_005.location = (0.9925, -3.015, 0.02428)
ob_tile_005.rotation_euler = (-0.07275, -0.01093, -0.02303)
ob_tile_005.lineart.crease_threshold = 0.0
ob_tile_006.parent = ob_tiles
ob_tile_006.location = (2.012, -3.011, -0.004253)
ob_tile_006.rotation_euler = (-0.02055, -0.002344, -0.003369)
ob_tile_006.lineart.crease_threshold = 0.0
ob_tile_007.parent = ob_tiles
ob_tile_007.location = (3.037, -2.996, 0.07281)
ob_tile_007.rotation_euler = (-0.08317, -0.04792, 0.04171)
ob_tile_007.lineart.crease_threshold = 0.0
ob_tile_008.parent = ob_tiles
ob_tile_008.location = (3.0, 0.0, 0.03433)
ob_tile_008.rotation_euler = (-0.001304, -0.02845, -0.005326)
ob_tile_008.lineart.crease_threshold = 0.0
ob_tile_009.parent = ob_tiles
ob_tile_009.location = (4.027, -0.00322, 0.03449)
ob_tile_009.rotation_euler = (-0.00829, -0.08396, -0.0206)
ob_tile_009.lineart.crease_threshold = 0.0
ob_tile_010.parent = ob_tiles
ob_tile_010.location = (3.0, 1.0, 0.03433)
ob_tile_010.rotation_euler = (-0.002465, -0.05726, 0.0)
ob_tile_010.lineart.crease_threshold = 0.0
ob_tile_011.parent = ob_tiles
ob_tile_011.location = (3.0, 2.0, 0.03433)
ob_tile_011.rotation_euler = (-0.001263, -0.03197, 0.0)
ob_tile_011.lineart.crease_threshold = 0.0
ob_tile_012.parent = ob_tiles
ob_tile_012.location = (3.0, 3.0, 0.05364)
ob_tile_012.rotation_euler = (0.01347, -0.06118, 0.01309)
ob_tile_012.lineart.crease_threshold = 0.0
ob_tile_013.parent = ob_tiles
ob_tile_013.location = (2.0, 3.0, 0.01931)
ob_tile_013.rotation_euler = (0.009654, 0.005618, 0.0)
ob_tile_013.lineart.crease_threshold = 0.0
ob_tile_014.parent = ob_tiles
ob_tile_014.location = (1.0, 3.0, 0.01931)
ob_tile_014.rotation_euler = (0.01476, 0.006536, 0.0)
ob_tile_014.lineart.crease_threshold = 0.0
ob_tile_015.parent = ob_tiles
ob_tile_015.location = (0.0, 3.0, 0.01931)
ob_tile_015.rotation_euler = (0.02963, 0.00916, 0.0)
ob_tile_015.lineart.crease_threshold = 0.0
ob_tile_016.parent = ob_tiles
ob_tile_016.location = (-1.0, 3.0, 0.01931)
ob_tile_016.rotation_euler = (0.007101, 0.001969, 0.0)
ob_tile_016.lineart.crease_threshold = 0.0
ob_tile_017.parent = ob_tiles
ob_tile_017.location = (-2.0, 3.0, 0.01931)
ob_tile_017.rotation_euler = (-0.01619, -0.004624, 0.0)
ob_tile_017.lineart.crease_threshold = 0.0
ob_tile_018.parent = ob_tiles
ob_tile_018.location = (-3.016, 3.045, 0.1047)
ob_tile_018.rotation_euler = (0.1047, 0.04395, 0.01916)
ob_tile_018.lineart.crease_threshold = 0.0
ob_tile_019.parent = ob_tiles
ob_tile_019.location = (-3.0, 2.0, 0.02758)
ob_tile_019.rotation_euler = (0.007947, 0.05814, 0.01295)
ob_tile_019.lineart.crease_threshold = 0.0
ob_tile_020.parent = ob_tiles
ob_tile_020.location = (3.0, -1.0, 0.03433)
ob_tile_020.rotation_euler = (-0.001556, -0.03355, -0.006338)
ob_tile_020.lineart.crease_threshold = 0.0
ob_tile_021.parent = ob_tiles
ob_tile_021.location = (3.0, -2.0, 0.03433)
ob_tile_021.rotation_euler = (-0.0003122, -0.009283, -0.001515)
ob_tile_021.lineart.crease_threshold = 0.0
ob_tile_022.parent = ob_tiles
ob_tile_022.location = (0.01473, -4.18, 0.1006)
ob_tile_022.rotation_euler = (-0.09463, 0.007477, 0.02939)
ob_tile_022.lineart.crease_threshold = 0.0
ob_tile_023.parent = ob_tiles
ob_tile_023.location = (-1.114, -4.076, 0.3115)
ob_tile_023.rotation_euler = (-0.2588, 0.1204, -0.06633)
ob_tile_023.lineart.crease_threshold = 0.0
ob_tile_024.parent = ob_tiles
ob_tile_024.location = (-2.207, -3.957, 0.4633)
ob_tile_024.rotation_euler = (-0.4813, -0.04292, -0.2026)
ob_tile_024.lineart.crease_threshold = 0.0
ob_tile_025.parent = ob_tiles
ob_tile_025.location = (-3.211, -3.633, 1.066)
ob_tile_025.rotation_euler = (-0.3571, 0.2925, -0.2137)
ob_tile_025.lineart.crease_threshold = 0.0
ob_tile_026.parent = ob_tiles
ob_tile_026.location = (-0.3406, -5.499, 0.3464)
ob_tile_026.rotation_euler = (-0.102, 0.008929, 0.02532)
ob_tile_026.lineart.crease_threshold = 0.0
ob_tile_027.parent = ob_tiles
ob_tile_027.location = (-1.185, -6.946, 1.457)
ob_tile_027.rotation_euler = (0.04553, -0.02604, 0.1051)
ob_tile_027.lineart.crease_threshold = 0.0
ob_tile_028.parent = ob_tiles
ob_tile_028.location = (0.7049, -8.105, 0.6354)
ob_tile_028.rotation_euler = (-0.6062, 0.4334, 0.5251)
ob_tile_028.lineart.crease_threshold = 0.0
ob_tile_029.parent = ob_tiles
ob_tile_029.location = (4.027, 1.092, 0.1825)
ob_tile_029.rotation_euler = (0.04369, -0.293, -0.1598)
ob_tile_029.lineart.crease_threshold = 0.0
ob_tile_030.parent = ob_tiles
ob_tile_030.location = (4.118, 2.22, -0.03939)
ob_tile_030.rotation_euler = (-0.01209, -0.1956, 0.03273)
ob_tile_030.lineart.crease_threshold = 0.0
ob_tile_031.parent = ob_tiles
ob_tile_031.location = (3.998, -1.392, -0.03426)
ob_tile_031.rotation_euler = (-0.07793, -0.1977, 0.09465)
ob_tile_031.lineart.crease_threshold = 0.0
ob_tile_032.parent = ob_tiles
ob_tile_032.location = (3.969, -2.722, -0.399)
ob_tile_032.rotation_euler = (-0.2432, 0.6605, -0.2651)
ob_tile_032.lineart.crease_threshold = 0.0
ob_tile_033.parent = ob_tiles
ob_tile_033.location = (5.236, -5.406, -1.07)
ob_tile_033.rotation_euler = (-0.1093, -0.2057, 0.1232)
ob_tile_033.lineart.crease_threshold = 0.0
ob_tile_034.parent = ob_tiles
ob_tile_034.location = (1.73, -7.86, -0.1956)
ob_tile_034.rotation_euler = (-0.4985, -0.1935, 0.3127)
ob_tile_034.lineart.crease_threshold = 0.0
ob_tile_035.parent = ob_tiles
ob_tile_035.location = (2.82, -4.164, -0.06017)
ob_tile_035.rotation_euler = (-0.1688, -0.01986, -0.07624)
ob_tile_035.lineart.crease_threshold = 0.0
ob_tile_036.parent = ob_tiles
ob_tile_036.location = (1.711, -4.138, -0.06777)
ob_tile_036.rotation_euler = (-0.1119, 0.02261, -0.1314)
ob_tile_036.lineart.crease_threshold = 0.0
ob_tile_037.parent = ob_tiles
ob_tile_037.location = (1.145, 4.187, 0.161)
ob_tile_037.rotation_euler = (0.1663, -0.1261, 0.1634)
ob_tile_037.lineart.crease_threshold = 0.0
ob_tile_038.parent = ob_tiles
ob_tile_038.location = (-1.855, 4.187, 0.161)
ob_tile_038.rotation_euler = (-0.06348, -0.07615, 0.05412)
ob_tile_038.lineart.crease_threshold = 0.0
ob_tile_039.parent = ob_tiles
ob_tile_039.location = (0.1261, 4.169, 0.1911)
ob_tile_039.rotation_euler = (0.2428, -0.04606, 0.125)
ob_tile_039.lineart.crease_threshold = 0.0
ob_tile_040.parent = ob_tiles
ob_tile_040.location = (0.0509, 6.118, 0.8503)
ob_tile_040.rotation_euler = (-0.2199, 0.02709, -0.1801)
ob_tile_040.lineart.crease_threshold = 0.0
ob_tile_041.parent = ob_tiles
ob_tile_041.location = (2.065, 7.653, -0.27)
ob_tile_041.rotation_euler = (-1.979, -0.6907, -0.8536)
ob_tile_041.lineart.crease_threshold = 0.0
ob_tile_042.parent = ob_tiles
ob_tile_042.location = (3.786, 5.746, 0.2582)
ob_tile_042.rotation_euler = (0.2435, -0.147, 0.08667)
ob_tile_042.lineart.crease_threshold = 0.0
ob_tile_043.parent = ob_tiles
ob_tile_043.location = (4.171, 3.234, 0.05364)
ob_tile_043.rotation_euler = (0.06253, -0.171, 0.02659)
ob_tile_043.lineart.crease_threshold = 0.0
ob_tile_044.parent = ob_tiles
ob_tile_044.location = (3.052, 4.094, 0.05364)
ob_tile_044.rotation_euler = (0.08199, -0.1026, -0.08486)
ob_tile_044.lineart.crease_threshold = 0.0
ob_tile_045.parent = ob_tiles
ob_tile_045.location = (1.803, 4.475, -0.7371)
ob_tile_045.rotation_euler = (-0.328, 0.2458, 0.746)
ob_tile_045.lineart.crease_threshold = 0.0
ob_tile_046.parent = ob_tiles
ob_tile_046.location = (4.314, 4.309, 0.02125)
ob_tile_046.rotation_euler = (0.03215, -0.07997, 0.07753)
ob_tile_046.lineart.crease_threshold = 0.0
ob_tile_047.parent = ob_tiles
ob_tile_047.location = (6.02, 0.2751, 0.2032)
ob_tile_047.rotation_euler = (0.2288, -0.1184, 0.2082)
ob_tile_047.lineart.crease_threshold = 0.0
ob_tile_048.parent = ob_tiles
ob_tile_048.location = (6.01, 1.515, 0.724)
ob_tile_048.rotation_euler = (0.03866, -0.4741, -0.1367)
ob_tile_048.lineart.crease_threshold = 0.0
ob_tile_049.parent = ob_tiles
ob_tile_049.location = (5.929, -1.021, 0.3431)
ob_tile_049.rotation_euler = (-0.1646, -0.1885, 0.02116)
ob_tile_049.lineart.crease_threshold = 0.0
ob_tile_050.parent = ob_tiles
ob_tile_050.location = (6.044, -2.491, 0.1636)
ob_tile_050.rotation_euler = (-0.2732, -0.441, 0.2754)
ob_tile_050.lineart.crease_threshold = 0.0
ob_tile_051.parent = ob_tiles
ob_tile_051.location = (3.989, -4.501, 0.1225)
ob_tile_051.rotation_euler = (-0.2432, 0.6605, -0.2651)
ob_tile_051.lineart.crease_threshold = 0.0
ob_tiles.parent = ob_start_island
ob_tiles.matrix_parent_inverse = Matrix(((1.0, -0.0, 0.0, 2.0), (-0.0, 1.0, -0.0, 2.0), (-0.0, 0.0, 1.0, -0.0), (-0.0, 0.0, -0.0, 1.0)))
ob_tiles.location = (0.0, 0.0, 0.0)
ob_tiles.lineart.crease_threshold = 0.0
ob_tile_path.parent = ob_path
ob_tile_path.location = (-3.0, 0.0, 0.0)
ob_tile_path.lineart.crease_threshold = 0.0
ob_tile_path_001.parent = ob_path
ob_tile_path_001.location = (-9.537, 0.0, 0.0)
ob_tile_path_001.rotation_euler = (1.571, -0.0, 0.0)
ob_tile_path_001.lineart.crease_threshold = 0.0
_m = ob_tile_path_001.modifiers.new('Array', 'ARRAY')
_m.fit_type = 'FIT_CURVE'
_m.count = 237
_m.fit_length = 10.2
_m.curve = ob_beziercurve
_m.constant_offset_displace = (0.0, 0.0, 0.0)
_m.relative_offset_displace = (-1.0, 0.0, 0.0)
_m = ob_tile_path_001.modifiers.new('Curve', 'CURVE')
_m.object = ob_beziercurve
_m.deform_axis = 'NEG_X'
ob_path.location = (0.0, 0.0, 0.0)
ob_path.lineart.crease_threshold = 0.0
ob_tile_052.parent = ob_tiles
ob_tile_052.location = (-3.0, 1.0, 0.003489)
ob_tile_052.lineart.crease_threshold = 0.0
ob_tile_053.parent = ob_tiles
ob_tile_053.location = (-3.0, -1.0, 0.003489)
ob_tile_053.lineart.crease_threshold = 0.0
ob_tile_path_002.parent = ob_path
ob_tile_path_002.location = (-4.013, 1.084, -0.07825)
ob_tile_path_002.rotation_euler = (-0.03831, -0.0642, -0.07437)
ob_tile_path_002.lineart.crease_threshold = 0.0
ob_tile_path_003.parent = ob_path
ob_tile_path_003.location = (-4.029, -1.102, -0.05116)
ob_tile_path_003.rotation_euler = (0.05825, -0.02963, 0.06009)
ob_tile_path_003.lineart.crease_threshold = 0.0
ob_tile_054.parent = ob_tiles
ob_tile_054.location = (-4.182, 2.338, -0.05384)
ob_tile_054.rotation_euler = (-0.1029, -0.04902, -0.2267)
ob_tile_054.lineart.crease_threshold = 0.0
ob_tile_055.parent = ob_tiles
ob_tile_055.location = (-4.376, -2.274, 0.2132)
ob_tile_055.rotation_euler = (-0.3, -0.1136, -0.02034)
ob_tile_055.lineart.crease_threshold = 0.0
ob_beziercurve.parent = ob_tile_path_001
ob_beziercurve.matrix_parent_inverse = Matrix(((1.0, 0.0, -0.0, 9.537), (0.0, -4.371e-08, 1.0, -0.0), (0.0, -1.0, -4.371e-08, 0.0), (-0.0, 0.0, -0.0, 1.0)))
ob_beziercurve.location = (-9.073, 0.0, 0.0)
ob_beziercurve.rotation_euler = (0.7854, -0.0, 0.0)
ob_beziercurve.scale = (2.321, 2.321, 2.321)
ob_beziercurve.lineart.crease_threshold = 0.0
ob_tile_path_004.parent = ob_path
ob_tile_path_004.location = (-4.082, -0.0006491, 0.0005332)
ob_tile_path_004.scale = (1.073, 1.073, 1.073)
ob_tile_path_004.lineart.crease_threshold = 0.0
ob_tile_path_005.parent = ob_path
ob_tile_path_005.location = (-5.469, 0.0, 0.0)
ob_tile_path_005.rotation_euler = (0.0, -0.0, -0.005233)
ob_tile_path_005.scale = (1.634, 1.634, 1.634)
ob_tile_path_005.lineart.crease_threshold = 0.0
ob_tile_path_006.parent = ob_path
ob_tile_path_006.location = (-7.304, 0.0, 0.0)
ob_tile_path_006.rotation_euler = (0.00091, 0.007968, -0.01267)
ob_tile_path_006.scale = (2.014, 2.014, 2.014)
ob_tile_path_006.lineart.crease_threshold = 0.0

# ---- collection membership
col_collection.objects.link(ob_start_island)
col_collection.objects.link(ob_tile_001)
col_collection.objects.link(ob_tile_000)
col_collection.objects.link(ob_tile_002)
col_collection.objects.link(ob_tile_003)
col_collection.objects.link(ob_tile_004)
col_collection.objects.link(ob_tile_005)
col_collection.objects.link(ob_tile_006)
col_collection.objects.link(ob_tile_007)
col_collection.objects.link(ob_tile_008)
col_collection.objects.link(ob_tile_009)
col_collection.objects.link(ob_tile_010)
col_collection.objects.link(ob_tile_011)
col_collection.objects.link(ob_tile_012)
col_collection.objects.link(ob_tile_013)
col_collection.objects.link(ob_tile_014)
col_collection.objects.link(ob_tile_015)
col_collection.objects.link(ob_tile_016)
col_collection.objects.link(ob_tile_017)
col_collection.objects.link(ob_tile_018)
col_collection.objects.link(ob_tile_019)
col_collection.objects.link(ob_tile_020)
col_collection.objects.link(ob_tile_021)
col_collection.objects.link(ob_tile_022)
col_collection.objects.link(ob_tile_023)
col_collection.objects.link(ob_tile_024)
col_collection.objects.link(ob_tile_025)
col_collection.objects.link(ob_tile_026)
col_collection.objects.link(ob_tile_027)
col_collection.objects.link(ob_tile_028)
col_collection.objects.link(ob_tile_029)
col_collection.objects.link(ob_tile_030)
col_collection.objects.link(ob_tile_031)
col_collection.objects.link(ob_tile_032)
col_collection.objects.link(ob_tile_033)
col_collection.objects.link(ob_tile_034)
col_collection.objects.link(ob_tile_035)
col_collection.objects.link(ob_tile_036)
col_collection.objects.link(ob_tile_037)
col_collection.objects.link(ob_tile_038)
col_collection.objects.link(ob_tile_039)
col_collection.objects.link(ob_tile_040)
col_collection.objects.link(ob_tile_041)
col_collection.objects.link(ob_tile_042)
col_collection.objects.link(ob_tile_043)
col_collection.objects.link(ob_tile_044)
col_collection.objects.link(ob_tile_045)
col_collection.objects.link(ob_tile_046)
col_collection.objects.link(ob_tile_047)
col_collection.objects.link(ob_tile_048)
col_collection.objects.link(ob_tile_049)
col_collection.objects.link(ob_tile_050)
col_collection.objects.link(ob_tile_051)
col_collection.objects.link(ob_tiles)
col_collection.objects.link(ob_tile_path)
col_collection.objects.link(ob_tile_path_001)
col_collection.objects.link(ob_path)
col_collection.objects.link(ob_tile_052)
col_collection.objects.link(ob_tile_053)
col_collection.objects.link(ob_tile_path_002)
col_collection.objects.link(ob_tile_path_003)
col_collection.objects.link(ob_tile_054)
col_collection.objects.link(ob_tile_055)
col_collection.objects.link(ob_beziercurve)
col_collection.objects.link(ob_tile_path_004)
col_collection.objects.link(ob_tile_path_005)
col_collection.objects.link(ob_tile_path_006)

# ---- scene / render settings (as saved in the file)
scene.frame_start = 1; scene.frame_end = 250; scene.frame_set(1)
scene.render.engine = 'BLENDER_EEVEE_NEXT'
scene.cycles.use_denoising = False
scene.cycles.samples = 128
scene.cycles.sampling_pattern = 'TABULATED_SOBOL'
scene.cycles.use_adaptive_sampling = False
scene.cycles.use_light_tree = False
scene.view_settings.view_transform = 'Filmic'
bpy.context.view_layer.update()

# ---- added for rendering (the .blend has no active camera and no usable light): camera, sun
cam_auto = bpy.data.cameras.new('AutoCamera')
cam_auto.lens = 50.0
cam_auto.sensor_width = 36.0
cam_auto.clip_end = 2006.87
ob_auto_camera = bpy.data.objects.new('AutoCamera', cam_auto)
scene.collection.objects.link(ob_auto_camera)
ob_auto_camera.location = (60.0295, -137.39, 90.8606)
ob_auto_camera.rotation_euler = (1.09748, -7.21219e-08, 0.694738)
scene.camera = ob_auto_camera
light_auto_sun = bpy.data.lights.new('AutoSun', 'SUN')
light_auto_sun.energy = 3.0
light_auto_sun.angle = 0.0523599
ob_auto_sun = bpy.data.objects.new('AutoSun', light_auto_sun)
scene.collection.objects.link(ob_auto_sun)
ob_auto_sun.rotation_euler = (0.872665, 0.174533, 0.523599)
bpy.context.view_layer.update()
